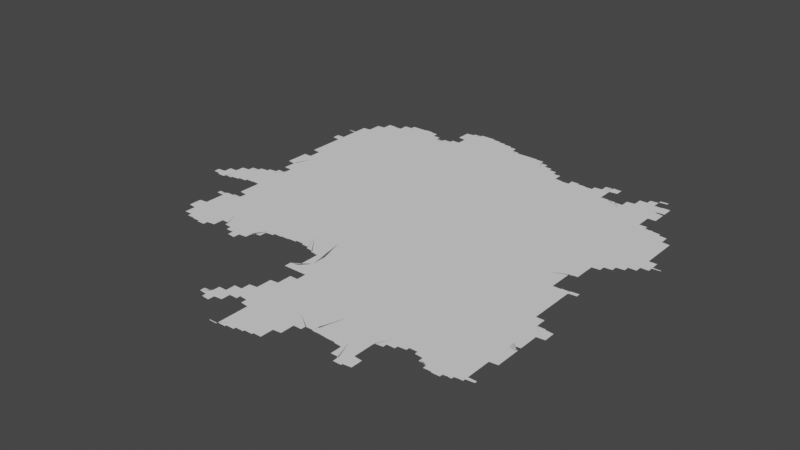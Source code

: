 # Source: new.blend  (saved by Blender 3.3.6; exported with 4.5.12 LTS)
import bpy
from mathutils import Matrix  # noqa: F401  (used for matrix-valued properties, if any)

bpy.ops.wm.read_factory_settings(use_empty=True)
scene = bpy.context.scene
scene.name = 'Scene'

# ---- collections
col_collection = bpy.data.collections.new('Collection'); scene.collection.children.link(col_collection)

# ---- node groups
ng_auto_smooth = bpy.data.node_groups.new('Auto Smooth', 'GeometryNodeTree')
_s = ng_auto_smooth.interface.new_socket(name='Geometry', in_out='OUTPUT', socket_type='NodeSocketGeometry')
_s = ng_auto_smooth.interface.new_socket(name='Geometry', in_out='INPUT', socket_type='NodeSocketGeometry')
_s = ng_auto_smooth.interface.new_socket(name='Angle', in_out='INPUT', socket_type='NodeSocketFloat')
_s.subtype = 'ANGLE'
_s.min_value = 0.0
_s.max_value = 3.142
ng_auto_smooth.is_modifier = True
_N = ng_auto_smooth.nodes; _L = ng_auto_smooth.links
n0 = _N.new('NodeGroupOutput'); n0.name = 'Group Output'; n0.location = (480, -100)
n1 = _N.new('NodeGroupInput'); n1.name = 'Group Input'; n1.location = (-420, -300)
n2 = _N.new('NodeGroupInput'); n2.name = 'Group Input.001'; n2.location = (-60, -100)
n3 = _N.new('GeometryNodeSetShadeSmooth'); n3.name = 'Set Shade Smooth'; n3.location = (120, -100)
n3.domain = 'EDGE'
n4 = _N.new('GeometryNodeSetShadeSmooth'); n4.name = 'Set Shade Smooth.001'; n4.location = (300, -100)
n5 = _N.new('GeometryNodeInputMeshEdgeAngle'); n5.name = 'Edge Angle'; n5.location = (-420, -220)
n6 = _N.new('GeometryNodeInputEdgeSmooth'); n6.name = 'Is Edge Smooth'; n6.location = (-60, -160)
n7 = _N.new('GeometryNodeInputShadeSmooth'); n7.name = 'Is Face Smooth'; n7.location = (-240, -340)
n8 = _N.new('FunctionNodeBooleanMath'); n8.name = 'Boolean Math'; n8.location = (-60, -220)
n9 = _N.new('FunctionNodeCompare'); n9.name = 'Compare'; n9.location = (-240, -180)
n9.operation = 'LESS_EQUAL'
_L.new(n5.outputs[0], n9.inputs[0])
_L.new(n4.outputs[0], n0.inputs[0])
_L.new(n1.outputs[1], n9.inputs[1])
_L.new(n9.outputs[0], n8.inputs[0])
_L.new(n7.outputs[0], n8.inputs[1])
_L.new(n2.outputs[0], n3.inputs[0])
_L.new(n6.outputs[0], n3.inputs[1])
_L.new(n3.outputs[0], n4.inputs[0])
_L.new(n8.outputs[0], n3.inputs[2])
n0.is_active_output = True

# ---- world
world_world = bpy.data.worlds.new('World'); scene.world = world_world
world_world.use_nodes = True; world_world.node_tree.nodes.clear()
_N = world_world.node_tree.nodes; _L = world_world.node_tree.links
n0 = _N.new('ShaderNodeOutputWorld'); n0.name = 'World Output'; n0.location = (300, 300)
n1 = _N.new('ShaderNodeBackground'); n1.name = 'Background'; n1.location = (10, 300)
n1.inputs[0].default_value = (0.05088, 0.05088, 0.05088, 1.0)
_L.new(n1.outputs[0], n0.inputs[0])
n0.is_active_output = True
world_world.color = (0.05088, 0.05088, 0.05088)
world_world.use_sun_shadow = False
world_world.sun_shadow_jitter_overblur = 0.0

# ---- meshes
me_mesh = bpy.data.meshes.new('Mesh')
me_mesh.from_pydata([(108.8, 27.08, -5.627e-08), (108.8, 27.06, -5.527e-08), (108.8, 27.07, -8.8e-08), (108.8, 27.09, -8.5e-08), (108.8, 27.1, -4.217e-08), (108.8, 27.05, -8.309e-08), (108.8, 27.11, -8.718e-08), (108.8, 27.12, -5.327e-08), (108.9, 27.04, -7.399e-08), (108.8, 27.05, -9.926e-08), (108.9, 27.13, -8.928e-08), (108.9, 27.14, -5.327e-08), (108.9, 27.02, -6.354e-08), (108.9, 27.03, -9.5e-08), (108.9, 27.09, -9.988e-08), (108.9, 27.15, -9.067e-08), (108.9, 27.16, -6.126e-08), (108.9, 27.0, -3.329e-08), (108.9, 27.0, -7.441e-08), (108.9, 27.0, -5.993e-08), (108.9, 27.0, -8.979e-08), (108.9, 27.01, -5.327e-08), (108.9, 27.02, -9.427e-08), (108.9, 27.17, -9.185e-08), (108.9, 27.18, -6.023e-08), (108.9, 27.01, -9.294e-08), (108.9, 27.19, -9.525e-08), (108.9, 27.01, -8.768e-08), (108.9, 27.02, -7.724e-08), (109.0, 27.02, -5.327e-08), (109.0, 27.03, -9.802e-08), (109.0, 27.03, -9.039e-08), (109.0, 27.03, -8.45e-08), (109.0, 27.04, -7.29e-08), (109.1, 27.15, -9.988e-08), (109.0, 27.04, -6.624e-08), (109.0, 27.05, -9.439e-08), (109.1, 27.05, -8.92e-08), (109.1, 27.06, -8.334e-08), (109.1, 27.06, -6.207e-08), (109.1, 27.07, -9.519e-08), (108.9, 27.2, -6.703e-08), (108.9, 27.21, -8.983e-08), (108.9, 27.23, -7.132e-08), (109.0, 27.23, -9.587e-08), (109.0, 27.24, -7.135e-08), (109.0, 27.25, -9.379e-08), (109.0, 27.27, -7.468e-08), (109.0, 27.29, -7.469e-08), (109.0, 27.27, -9.817e-08), (109.0, 27.29, -9.68e-08), (109.0, 27.31, -7.732e-08), (109.0, 27.31, -9.926e-08), (109.0, 27.33, -7.948e-08), (109.0, 27.34, -3.329e-08), (109.1, 27.35, -8.161e-08), (109.1, 27.31, -9.988e-08), (109.1, 27.37, -8.469e-08), (109.1, 27.38, -4.217e-08), (109.1, 27.39, -8.602e-08), (109.1, 27.4, -5.527e-08), (109.1, 27.41, -8.566e-08), (109.3, 26.22, -5.868e-08), (109.3, 26.23, -8.566e-08), (109.4, 26.19, -7.399e-08), (109.4, 26.21, -9.425e-08), (109.4, 26.16, -5.868e-08), (109.4, 26.17, -9.277e-08), (109.4, 26.19, -9.958e-08), (109.4, 26.13, -7.399e-08), (109.4, 26.15, -9.41e-08), (109.4, 26.1, -5.28e-08), (109.4, 26.11, -8.163e-08), (109.4, 26.13, -9.738e-08), (109.4, 26.07, -7.311e-08), (109.4, 26.09, -9.306e-08), (109.3, 26.3, -4.162e-08), (109.3, 26.28, -6.193e-08), (109.3, 26.29, -8.643e-08), (109.3, 26.31, -8.768e-08), (109.3, 26.32, -5.868e-08), (109.3, 26.25, -9.237e-08), (109.3, 26.27, -9.469e-08), (109.3, 26.33, -9.306e-08), (109.3, 26.35, -7.132e-08), (109.3, 26.25, -9.926e-08), (109.3, 26.35, -9.681e-08), (109.3, 26.37, -7.814e-08), (109.5, 26.24, -9.988e-08), (109.3, 26.38, -2.753e-08), (109.4, 26.39, -8.587e-08), (109.4, 26.4, -5.327e-08), (109.4, 26.41, -9.196e-08), (109.4, 26.43, -6.796e-08), (109.4, 26.43, -9.252e-08), (109.4, 26.45, -7.55e-08), (109.4, 26.47, -8.382e-08), (109.4, 26.48, -5.527e-08), (109.4, 26.54, -7.657e-08), (109.4, 26.55, -9.845e-08), (109.4, 26.45, -9.869e-08), (109.4, 26.49, -9.387e-08), (109.4, 26.53, -8.973e-08), (109.3, 26.68, -5.28e-08), (109.3, 26.69, -7.782e-08), (109.3, 26.65, -7.025e-08), (109.3, 26.67, -8.989e-08), (109.3, 26.69, -9.926e-08), (109.3, 26.7, -5.69e-08), (109.4, 26.62, -4.162e-08), (109.4, 26.63, -7.635e-08), (109.4, 26.65, -9.466e-08), (109.4, 26.7, -8.55e-08), (109.4, 26.6, -6.023e-08), (109.4, 26.61, -8.9e-08), (109.4, 26.71, -9.659e-08), (109.4, 26.57, -7.299e-08), (109.4, 26.59, -9.442e-08), (109.4, 26.71, -8.983e-08), (109.4, 26.57, -9.926e-08), (109.4, 26.71, -9.456e-08), (109.4, 26.72, -6.231e-08), (109.4, 26.72, -6.48e-08), (109.1, 27.07, -9.134e-08), (109.1, 27.07, -8.768e-08), (109.2, 27.08, -7.937e-08), (109.2, 27.09, -9.67e-08), (109.2, 27.08, -5.327e-08), (109.2, 27.09, -9.039e-08), (109.2, 27.09, -8.45e-08), (109.2, 27.1, -7.14e-08), (109.3, 27.1, -4.439e-08), (109.3, 27.11, -9.43e-08), (109.3, 27.11, -8.92e-08), (109.3, 27.13, -9.933e-08), (109.3, 27.12, -8.279e-08), (109.3, 27.12, -5.916e-08), (109.3, 27.13, -9.119e-08), (109.4, 27.13, -8.768e-08), (109.4, 27.14, -7.852e-08), (109.4, 27.14, -7.216e-08), (109.4, 27.15, -9.692e-08), (109.4, 27.15, -8.912e-08), (109.1, 27.41, -9.106e-08), (109.1, 27.42, -6.409e-08), (109.2, 27.43, -8.566e-08), (109.2, 27.43, -9.845e-08), (109.2, 27.44, -6.249e-08), (109.2, 27.45, -8.684e-08), (109.2, 27.45, -1.021e-07), (109.2, 27.46, -6.638e-08), (109.2, 27.47, -8.684e-08), (109.2, 27.47, -9.848e-08), (109.3, 27.48, -6.638e-08), (109.3, 27.49, -8.684e-08), (109.4, 27.47, -9.988e-08), (109.3, 27.49, -9.926e-08), (109.3, 27.5, -7.058e-08), (109.3, 27.51, -8.785e-08), (109.3, 27.51, -9.398e-08), (109.3, 27.52, -7.058e-08), (109.4, 27.53, -8.785e-08), (109.4, 27.82, -7.049e-08), (109.4, 27.83, -8.147e-08), (109.4, 27.53, -9.926e-08), (109.4, 27.54, -6.928e-08), (109.4, 27.79, -7.025e-08), (109.4, 27.81, -9.079e-08), (109.4, 27.55, -7.911e-08), (109.4, 27.56, -3.329e-08), (109.4, 27.76, -5.868e-08), (109.4, 27.77, -8.29e-08), (109.4, 27.79, -9.876e-08), (109.4, 27.89, -9.364e-08), (109.4, 27.56, -7.38e-08), (109.4, 27.73, -7.713e-08), (109.4, 27.75, -9.21e-08), (109.4, 27.57, -9.049e-08), (109.4, 27.69, -6.95e-08), (109.4, 27.71, -8.848e-08), (109.3, 27.92, -4.412e-08), (109.3, 27.93, -7.838e-08), (109.3, 27.95, -9.31e-08), (109.3, 27.97, -6.784e-08), (109.3, 27.98, -4.162e-08), (109.3, 27.89, -7.195e-08), (109.3, 27.91, -9.21e-08), (109.3, 27.99, -9.444e-08), (109.3, 28.01, -9.764e-08), (109.3, 28.03, -8.176e-08), (109.3, 28.05, -7.14e-08), (109.3, 28.06, -4.439e-08), (109.3, 27.86, -6.193e-08), (109.3, 27.87, -8.413e-08), (109.3, 27.89, -9.833e-08), (109.3, 28.07, -9.439e-08), (109.3, 28.09, -9.002e-08), (109.3, 28.13, -7.425e-08), (109.3, 28.15, -4.661e-08), (109.4, 27.85, -9.54e-08), (109.5, 28.09, -9.988e-08), (109.3, 28.11, -9.792e-08), (109.4, 28.15, -9.722e-08), (109.3, 28.45, -6.249e-08), (109.3, 28.47, -8.335e-08), (109.3, 28.42, -4.412e-08), (109.3, 28.43, -9.33e-08), (109.3, 28.45, -9.747e-08), (109.3, 28.39, -7.068e-08), (109.3, 28.41, -9.182e-08), (109.3, 28.36, -5.868e-08), (109.3, 28.37, -8.303e-08), (109.3, 28.39, -9.79e-08), (109.5, 28.58, -9.988e-08), (109.3, 28.33, -7.787e-08), (109.3, 28.35, -9.848e-08), (109.4, 28.17, -9.257e-08), (109.4, 28.19, -8.639e-08), (109.4, 28.21, -7.658e-08), (109.4, 28.29, -6.95e-08), (109.4, 28.31, -8.848e-08), (109.4, 28.23, -7.16e-08), (109.4, 28.23, -9.713e-08), (109.4, 28.24, -9.337e-08), (109.4, 28.27, -9.519e-08), (109.4, 28.29, -9.601e-08), (109.4, 28.33, -9.988e-08), (109.2, 28.8, -5.375e-08), (109.3, 28.49, -8.2e-08), (109.3, 28.5, -4.412e-08), (109.3, 28.74, -6.957e-08), (109.3, 28.75, -7.513e-08), (109.3, 28.77, -8.847e-08), (109.3, 28.79, -9.999e-08), (109.3, 28.51, -9.252e-08), (109.3, 28.53, -7.195e-08), (109.3, 28.69, -6.459e-08), (109.3, 28.71, -8.467e-08), (109.3, 28.73, -9.246e-08), (109.3, 28.53, -9.926e-08), (109.3, 28.55, -8.737e-08), (109.3, 28.57, -6.249e-08), (109.3, 28.64, -5.951e-08), (109.3, 28.65, -8.228e-08), (109.3, 28.67, -8.972e-08), (109.3, 28.69, -9.926e-08), (109.3, 28.57, -9.67e-08), (109.3, 28.59, -9.177e-08), (109.3, 28.61, -8.802e-08), (109.3, 28.63, -9.603e-08), (109.2, 28.85, -4.412e-08), (109.2, 28.85, -5.438e-08), (109.2, 28.81, -8.152e-08), (109.2, 28.83, -9.719e-08), (109.2, 28.85, -9.569e-08), (109.2, 28.85, -9.726e-08), (109.2, 28.87, -8.737e-08), (109.2, 28.89, -6.638e-08), (109.2, 29.12, -6.825e-08), (109.3, 28.89, -9.848e-08), (109.3, 28.91, -8.472e-08), (109.3, 29.1, -6.606e-08), (109.3, 29.11, -8.826e-08), (109.3, 28.93, -8.634e-08), (109.3, 28.93, -9.518e-08), (109.3, 28.95, -8.424e-08), (109.3, 28.96, -5.771e-08), (109.3, 29.09, -7.855e-08), (109.3, 28.97, -9.5e-08), (109.3, 28.99, -8.25e-08), (109.3, 29.0, -5.527e-08), (109.3, 29.08, -6.193e-08), (109.3, 29.09, -9.616e-08), (109.3, 29.01, -9.87e-08), (109.3, 29.03, -7.209e-08), (109.3, 29.04, -4.162e-08), (109.3, 29.07, -9.011e-08), (109.3, 29.05, -9.983e-08), (109.3, 29.07, -1.044e-07), (109.2, 29.13, -6.638e-08), (109.3, 29.13, -9.76e-08), (109.3, 29.16, -5.868e-08), (109.3, 29.15, -9.268e-08), (109.3, 29.17, -9.419e-08), (109.3, 29.19, -8.092e-08), (109.3, 29.2, -4.217e-08), (109.3, 29.21, -9.095e-08), (109.3, 29.23, -7.195e-08), (109.3, 29.23, -9.874e-08), (109.3, 29.25, -8.396e-08), (109.3, 29.27, -6.516e-08), (109.6, 29.28, -9.988e-08), (109.3, 29.27, -9.681e-08), (109.3, 29.29, -8.282e-08), (109.3, 29.3, -5.438e-08), (109.4, 29.31, -9.341e-08), (109.4, 29.33, -7.271e-08), (109.4, 29.34, -4.162e-08), (109.4, 29.35, -9.062e-08), (109.4, 29.37, -6.928e-08), (109.4, 29.37, -9.917e-08), (109.4, 29.39, -8.566e-08), (109.4, 29.4, -6.538e-08), (109.4, 29.41, -9.478e-08), (109.4, 29.43, -8.192e-08), (109.4, 29.45, -9.209e-08), (109.4, 29.44, -5.527e-08), (109.4, 29.47, -7.551e-08), (109.5, 26.04, -5.28e-08), (109.5, 26.05, -8.392e-08), (109.5, 26.07, -9.926e-08), (109.5, 26.03, -8.721e-08), (109.5, 26.03, -9.391e-08), (109.5, 26.03, -9.104e-08), (109.5, 26.02, -4.578e-08), (109.5, 26.03, -9.833e-08), (109.6, 26.02, -7.814e-08), (109.6, 26.02, -8.299e-08), (109.7, 26.2, -9.988e-08), (109.6, 26.01, -8.756e-08), (109.6, 26.01, -9.681e-08), (109.6, 26.01, -9.215e-08), (109.7, 26.0, -6.997e-08), (109.7, 26.01, -9.692e-08), (109.7, 26.0, -6.784e-08), (109.7, 26.0, -8.813e-08), (109.7, 25.99, -9.591e-08), (109.7, 25.99, -8.963e-08), (109.8, 25.99, -9.228e-08), (109.4, 26.51, -8.677e-08), (109.5, 26.61, -9.988e-08), (109.5, 26.72, -8.157e-08), (109.5, 26.73, -8.738e-08), (109.5, 26.73, -9.039e-08), (109.5, 26.73, -9.614e-08), (109.5, 26.74, -4.578e-08), (109.5, 26.74, -6.972e-08), (109.5, 26.84, -5.375e-08), (109.5, 26.85, -8.016e-08), (109.5, 26.87, -8.777e-08), (109.6, 26.74, -8.334e-08), (109.6, 26.77, -5.327e-08), (109.6, 26.79, -7.954e-08), (109.6, 26.81, -8.942e-08), (109.6, 26.83, -9.603e-08), (109.7, 26.9, -9.988e-08), (109.6, 26.75, -9.949e-08), (109.6, 26.77, -9.93e-08), (109.5, 27.09, -5.548e-08), (109.5, 27.11, -8.596e-08), (109.5, 27.13, -9.935e-08), (109.5, 27.02, -4.162e-08), (109.5, 27.03, -7.142e-08), (109.5, 27.05, -8.748e-08), (109.5, 27.07, -9.318e-08), (109.5, 26.96, -4.439e-08), (109.5, 26.97, -8.148e-08), (109.5, 26.99, -8.796e-08), (109.5, 27.01, -9.856e-08), (109.7, 27.25, -9.988e-08), (109.5, 26.9, -7.19e-08), (109.5, 26.91, -9.494e-08), (109.5, 26.93, -8.723e-08), (109.5, 26.95, -9.43e-08), (109.5, 26.89, -9.517e-08), (109.9, 27.08, -9.988e-08), (109.7, 27.64, -9.988e-08), (109.4, 27.58, -6.022e-08), (109.5, 27.58, -7.38e-08), (109.5, 27.66, -5.438e-08), (109.5, 27.67, -8.324e-08), (109.5, 27.69, -9.681e-08), (109.5, 27.75, -9.988e-08), (109.5, 27.59, -8.971e-08), (109.5, 27.6, -3.329e-08), (109.5, 27.62, -6.71e-08), (109.5, 27.63, -7.581e-08), (109.5, 27.65, -9.74e-08), (109.5, 27.81, -9.988e-08), (109.5, 27.62, -7.824e-08), (109.5, 27.6, -9.497e-08), (109.7, 27.87, -7.491e-08), (109.7, 27.89, -9.364e-08), (109.7, 28.25, -9.988e-08), (109.9, 28.9, -9.988e-08), (109.5, 29.44, -9.988e-08), (109.6, 29.5, -9.988e-08), (109.5, 29.49, -8.606e-08), (109.5, 29.51, -7.01e-08), (109.5, 29.51, -9.848e-08), (109.5, 29.54, -5.771e-08), (109.5, 29.53, -9.259e-08), (109.5, 29.55, -9.508e-08), (109.5, 29.57, -8.2e-08), (109.5, 29.58, -4.412e-08), (109.5, 29.59, -9.21e-08), (109.5, 29.61, -7.418e-08), (109.5, 29.61, -9.364e-08), (109.5, 29.61, -9.202e-08), (109.6, 29.61, -9.691e-08), (109.6, 29.61, -9.144e-08), (109.6, 29.61, -8.876e-08), (109.6, 29.61, -9.153e-08), (109.6, 29.6, -8.74e-08), (109.7, 29.6, -8.765e-08), (109.7, 29.6, -7.42e-08), (109.9, 29.58, -9.988e-08), (109.7, 29.61, -9.848e-08), (109.7, 29.63, -8.856e-08), (109.7, 29.65, -7.212e-08), (109.7, 29.66, -4.162e-08), (109.7, 29.67, -9.29e-08), (109.7, 29.69, -8.45e-08), (109.7, 29.71, -5.693e-08), (109.8, 29.71, -9.69e-08), (109.8, 29.73, -8.802e-08), (109.8, 29.75, -7.401e-08), (109.8, 29.76, -4.162e-08), (109.8, 25.98, -4.717e-08), (109.8, 25.99, -9.834e-08), (109.8, 25.98, -8e-08), (109.8, 25.98, -7.607e-08), (109.8, 26.01, -1.009e-07), (109.8, 26.05, -9.656e-08), (109.8, 25.98, -3.329e-08), (109.8, 25.99, -7.485e-08), (109.8, 26.02, -4.412e-08), (109.8, 26.03, -8.092e-08), (109.9, 26.09, -9.701e-08), (109.9, 26.38, -9.988e-08), (109.9, 26.06, -6.193e-08), (109.9, 26.07, -8.536e-08), (109.9, 26.09, -7.025e-08), (109.9, 26.11, -9.062e-08), (109.9, 26.15, -9.443e-08), (109.9, 26.12, -4.162e-08), (109.9, 26.13, -7.787e-08), (109.9, 26.16, -5.28e-08), (109.9, 26.17, -8.462e-08), (109.9, 26.19, -9.681e-08), (109.9, 26.19, -4.217e-08), (109.9, 26.19, -8.99e-08), (109.9, 26.2, -9.988e-08), (109.9, 26.19, -7.195e-08), (109.9, 26.19, -9.002e-08), (110.0, 26.19, -7.581e-08), (110.0, 26.18, -7.399e-08), (110.0, 26.19, -9.868e-08), (110.0, 26.16, -5.868e-08), (110.0, 26.17, -9.552e-08), (110.0, 26.15, -8.566e-08), (110.0, 26.14, -7.399e-08), (110.0, 26.15, -9.81e-08), (110.1, 26.12, -5.868e-08), (110.1, 26.13, -9.41e-08), (110.1, 26.11, -8.964e-08), (110.1, 26.44, -9.988e-08), (110.1, 26.82, -9.988e-08), (110.1, 27.29, -9.988e-08), (109.8, 27.95, -9.988e-08), (110.0, 27.71, -9.988e-08), (110.0, 28.14, -9.988e-08), (110.0, 28.44, -9.988e-08), (110.1, 28.75, -9.988e-08), (110.1, 29.05, -9.988e-08), (110.1, 29.34, -9.988e-08), (109.8, 29.76, -8.834e-08), (110.0, 29.7, -9.988e-08), (109.9, 29.77, -9.509e-08), (110.0, 29.77, -9.717e-08), (110.0, 29.77, -9.899e-08), (109.8, 29.76, -8.088e-08), (109.8, 29.76, -8.74e-08), (109.8, 29.77, -8.685e-08), (109.8, 29.77, -8.99e-08), (109.9, 29.77, -8.975e-08), (109.9, 29.77, -9.156e-08), (109.9, 29.77, -9.144e-08), (110.0, 29.77, -9.264e-08), (110.0, 29.78, -4.786e-08), (110.0, 29.78, -6.636e-08), (110.0, 29.78, -7.491e-08), (110.1, 29.78, -7.588e-08), (110.1, 29.78, -8.324e-08), (110.1, 26.1, -7.517e-08), (110.1, 26.11, -9.926e-08), (110.1, 26.08, -5.28e-08), (110.1, 26.09, -9.313e-08), (110.1, 26.07, -8.472e-08), (110.2, 26.12, -9.988e-08), (110.2, 26.06, -7.311e-08), (110.2, 26.07, -9.926e-08), (110.2, 26.04, -5.28e-08), (110.2, 26.05, -8.681e-08), (110.2, 26.03, -9.718e-08), (110.2, 26.02, -7.311e-08), (110.2, 26.03, -9.465e-08), (110.5, 26.33, -9.988e-08), (110.2, 26.0, -5.28e-08), (110.2, 26.01, -9.306e-08), (110.3, 25.99, -9.555e-08), (110.3, 25.98, -4.495e-08), (110.3, 25.99, -9.739e-08), (110.3, 25.99, -6.629e-08), (110.3, 26.0, -9.739e-08), (110.3, 26.0, -6.126e-08), (110.3, 26.01, -9.099e-08), (110.3, 26.02, -5.327e-08), (110.3, 26.03, -8.368e-08), (110.3, 26.04, -5.527e-08), (110.3, 26.05, -8.602e-08), (110.3, 26.06, -6.595e-08), (110.3, 26.07, -8.403e-08), (110.4, 26.09, -8.094e-08), (110.4, 26.11, -9.814e-08), (110.4, 26.11, -7.732e-08), (110.4, 26.13, -9.377e-08), (110.4, 26.54, -9.988e-08), (110.4, 26.86, -9.988e-08), (110.4, 27.22, -9.988e-08), (110.3, 27.65, -9.988e-08), (110.2, 27.85, -7.491e-08), (110.3, 27.86, -4.994e-08), (110.4, 27.84, -9.988e-08), (110.2, 27.92, -9.988e-08), (110.3, 28.08, -9.988e-08), (110.3, 27.86, 0.0), (110.4, 28.49, -9.988e-08), (110.4, 28.92, -9.988e-08), (110.4, 29.3, -9.988e-08), (110.2, 29.75, -9.306e-08), (110.2, 29.73, -9.848e-08), (110.2, 29.74, -7.412e-08), (110.3, 29.57, -9.988e-08), (110.2, 29.73, -8.12e-08), (110.2, 29.69, -9.593e-08), (110.2, 29.71, -9.196e-08), (110.2, 29.72, -5.527e-08), (110.2, 29.7, -6.869e-08), (110.3, 29.69, -7.777e-08), (110.3, 29.67, -8.978e-08), (110.3, 29.68, -4.217e-08), (110.3, 29.65, -9.395e-08), (110.3, 29.66, -6.95e-08), (110.3, 29.63, -9.468e-08), (110.3, 29.65, -7.877e-08), (110.4, 29.63, -9.419e-08), (110.4, 29.65, -9.884e-08), (110.4, 29.64, -7.269e-08), (110.4, 29.65, -8.25e-08), (110.1, 29.78, -8.916e-08), (110.1, 29.78, -8.894e-08), (110.1, 29.77, -9.926e-08), (110.1, 29.78, -7.547e-08), (110.1, 29.77, -8.505e-08), (110.2, 29.76, -5.28e-08), (110.4, 26.13, -7.382e-08), (110.4, 26.15, -9.76e-08), (110.4, 26.17, -9.489e-08), (110.4, 26.15, -7.391e-08), (110.4, 26.17, -7.135e-08), (110.4, 26.19, -9.492e-08), (110.5, 26.2, -6.703e-08), (110.5, 26.21, -9.317e-08), (110.5, 26.23, -9.144e-08), (110.5, 26.22, -6.126e-08), (110.5, 26.24, -5.868e-08), (110.5, 26.25, -8.928e-08), (110.5, 26.26, -5.327e-08), (110.5, 26.27, -8.768e-08), (110.5, 26.29, -9.044e-08), (110.5, 26.28, -4.217e-08), (110.6, 26.31, -8.649e-08), (110.6, 26.32, -8.299e-08), (110.6, 26.32, -7.825e-08), (110.6, 26.32, -5.427e-08), (110.6, 26.33, -9.516e-08), (110.7, 26.33, -9.089e-08), (110.7, 26.45, -9.988e-08), (110.7, 26.33, -9.018e-08), (110.7, 26.33, -8.819e-08), (110.7, 26.91, -9.988e-08), (110.7, 26.66, -9.988e-08), (110.7, 27.57, -9.988e-08), (110.9, 27.25, -9.988e-08), (110.8, 27.78, -9.988e-08), (110.6, 27.91, -9.988e-08), (110.7, 28.21, -9.988e-08), (110.7, 28.81, -9.988e-08), (110.7, 29.29, -9.988e-08), (110.4, 29.66, -4.412e-08), (110.4, 29.67, -9.336e-08), (110.5, 29.67, -8.404e-08), (110.5, 29.68, -4.412e-08), (110.6, 29.63, -9.988e-08), (110.5, 29.69, -8.032e-08), (110.5, 29.69, -9.258e-08), (110.5, 29.7, -6.536e-08), (110.5, 29.7, -7.753e-08), (110.5, 29.71, -8.8e-08), (110.6, 29.72, -7.753e-08), (110.6, 29.73, -9.11e-08), (110.6, 29.74, -4.162e-08), (110.6, 29.74, -7.485e-08), (110.6, 29.75, -8.971e-08), (110.6, 29.77, -9.954e-08), (110.6, 29.76, -2.814e-08), (110.5, 29.89, -7.733e-08), (110.5, 29.91, -9.104e-08), (110.5, 29.93, -9.018e-08), (110.5, 29.95, -8.819e-08), (110.5, 29.97, -8.775e-08), (110.5, 29.99, -8.005e-08), (110.5, 30.01, -9.109e-08), (110.5, 30.03, -4.717e-08), (110.5, 29.88, -7.275e-08), (110.5, 29.89, -9.681e-08), (110.6, 29.97, -9.988e-08), (110.5, 30.03, -9.136e-08), (110.5, 29.86, -6.354e-08), (110.5, 29.87, -9.351e-08), (110.5, 30.04, -6.972e-08), (110.6, 29.84, -5.327e-08), (110.6, 29.85, -8.539e-08), (110.6, 30.05, -8.529e-08), (110.6, 29.82, -3.329e-08), (110.6, 29.83, -8.587e-08), (110.6, 30.05, -9.246e-08), (110.6, 30.06, -4.162e-08), (110.6, 29.81, -7.948e-08), (110.7, 29.85, -9.988e-08), (110.6, 30.06, -7.142e-08), (110.6, 29.79, -7.491e-08), (110.6, 29.81, -9.733e-08), (110.6, 30.07, -8.738e-08), (110.6, 29.79, -9.264e-08), (110.6, 30.07, -9.246e-08), (110.8, 30.01, -9.988e-08), (110.6, 30.08, -4.162e-08), (110.7, 30.08, -7.142e-08), (110.7, 30.09, -8.664e-08), (110.7, 30.09, -9.43e-08), (110.7, 30.1, -4.439e-08), (110.7, 30.1, -7.513e-08), (111.0, 24.96, -6.538e-08), (111.0, 24.95, -8.536e-08), (111.0, 24.94, -6.928e-08), (111.0, 24.95, -1.006e-07), (111.0, 24.92, -4.162e-08), (111.0, 24.93, -9.113e-08), (110.9, 25.0, -3.329e-08), (110.9, 25.0, -4.994e-08), (110.9, 25.0, -5.993e-08), (110.9, 25.0, -5.993e-08), (110.9, 25.0, -9.988e-08), (110.9, 24.99, -4.162e-08), (110.9, 25.0, -8.761e-08), (110.9, 25.01, -7.584e-08), (110.9, 24.98, -4.412e-08), (110.9, 24.99, -9.448e-08), (110.9, 25.01, -9.848e-08), (110.9, 25.03, -7.047e-08), (110.9, 25.04, -3.329e-08), (111.0, 24.97, -8.144e-08), (111.0, 25.05, -8.368e-08), (111.0, 25.06, -4.217e-08), (111.0, 24.97, -9.541e-08), (111.0, 25.07, -9.214e-08), (111.0, 25.08, -5.327e-08), (111.0, 25.09, -9.099e-08), (111.0, 25.1, -6.354e-08), (111.1, 25.07, -9.988e-08), (111.0, 25.13, -7.132e-08), (111.0, 25.11, -9.746e-08), (111.0, 25.13, -9.587e-08), (111.0, 25.15, -7.584e-08), (110.7, 26.34, -8.468e-08), (110.7, 26.34, -7.915e-08), (110.8, 26.34, -6.48e-08), (110.8, 26.34, -4.661e-08), (110.8, 26.35, -9.692e-08), (110.8, 26.35, -9.228e-08), (111.0, 26.55, -9.988e-08), (110.8, 26.35, -9.111e-08), (110.9, 26.35, -9.212e-08), (110.9, 26.35, -8.647e-08), (110.9, 26.36, -8.234e-08), (110.9, 26.36, -7.305e-08), (110.9, 26.37, -9.933e-08), (110.9, 26.36, -4.735e-08), (110.9, 26.37, -9.492e-08), (111.0, 26.37, -9.159e-08), (111.0, 26.37, -9.089e-08), (111.0, 26.36, -6.459e-08), (111.0, 26.37, -9.829e-08), (111.0, 26.35, -9.046e-08), (111.1, 26.94, -9.988e-08), (111.0, 27.55, -9.988e-08), (110.9, 27.9, -9.364e-08), (111.1, 27.84, -9.988e-08), (111.0, 27.86, -7.491e-08), (111.0, 27.86, -7.491e-08), (111.1, 28.03, -9.988e-08), (111.0, 28.48, -9.988e-08), (111.1, 28.89, -9.988e-08), (111.0, 29.16, -9.988e-08), (111.2, 29.38, -9.988e-08), (110.9, 29.51, -9.988e-08), (111.4, 29.56, -9.988e-08), (111.0, 29.85, -9.988e-08), (110.9, 30.09, -9.743e-08), (111.0, 30.07, -9.922e-08), (111.0, 30.08, -9.476e-08), (111.0, 30.08, -7.53e-08), (110.7, 30.11, -8.694e-08), (110.8, 30.11, -9.43e-08), (110.8, 30.12, -4.439e-08), (110.8, 30.12, -7.513e-08), (110.8, 30.12, -8.548e-08), (110.8, 30.12, -7.39e-08), (110.8, 30.11, -9.614e-08), (110.8, 30.12, -4.578e-08), (110.8, 30.11, -9.306e-08), (110.9, 30.11, -8.796e-08), (110.9, 30.1, -8.416e-08), (110.9, 30.1, -7.067e-08), (110.9, 30.1, -6.972e-08), (110.9, 30.09, -9.056e-08), (111.0, 30.09, -8.928e-08), (111.0, 30.08, -4.661e-08), (111.1, 24.91, -8.459e-08), (111.1, 24.9, -5.28e-08), (111.1, 24.91, -9.419e-08), (111.1, 24.91, -8.094e-08), (111.1, 24.93, -9.926e-08), (111.1, 24.93, -7.766e-08), (111.1, 24.95, -9.319e-08), (111.1, 24.95, -7.491e-08), (111.1, 25.15, -9.488e-08), (111.1, 25.17, -7.838e-08), (111.1, 25.19, -8.901e-08), (111.1, 25.2, -4.217e-08), (111.1, 25.21, -8.791e-08), (111.1, 25.22, -5.327e-08), (111.1, 25.23, -9.099e-08), (111.1, 25.24, -6.354e-08), (111.1, 24.97, -9.895e-08), (111.1, 24.99, -9.102e-08), (111.2, 25.22, -9.988e-08), (111.1, 25.25, -9.399e-08), (111.1, 25.27, -7.132e-08), (111.1, 24.97, -7.132e-08), (111.2, 25.27, -9.587e-08), (111.2, 25.0, -6.633e-08), (111.2, 25.01, -9.185e-08), (111.2, 25.03, -8.862e-08), (111.2, 25.02, -5.868e-08), (111.2, 25.04, -4.412e-08), (111.2, 25.05, -8.5e-08), (111.2, 25.09, -1.006e-07), (111.2, 25.06, -3.329e-08), (111.2, 25.07, -8.094e-08), (111.2, 25.09, -7.766e-08), (111.2, 25.11, -9.76e-08), (111.3, 25.11, -7.491e-08), (111.3, 25.13, -9.587e-08), (111.3, 25.13, -7.132e-08), (111.3, 25.15, -9.399e-08), (111.3, 25.17, -9.824e-08), (111.3, 25.16, -6.633e-08), (111.3, 25.16, -7.295e-08), (111.3, 25.17, -1e-07), (111.4, 25.14, -7.854e-08), (111.4, 25.15, -9.317e-08), (111.2, 25.29, -7.584e-08), (111.2, 25.29, -9.848e-08), (111.2, 25.31, -7.838e-08), (111.2, 25.32, -5.813e-08), (111.2, 25.33, -8.368e-08), (111.2, 25.34, -6.643e-08), (111.2, 25.35, -8.791e-08), (111.2, 25.36, -5.327e-08), (111.2, 25.37, -9.099e-08), (111.2, 25.38, -6.354e-08), (111.3, 25.39, -9.489e-08), (111.3, 25.41, -8.051e-08), (111.3, 25.42, -5.771e-08), (111.3, 25.43, -9.383e-08), (111.3, 25.45, -9.43e-08), (111.3, 25.46, -5.438e-08), (111.3, 25.47, -9.419e-08), (111.3, 25.49, -8.147e-08), (111.3, 25.5, -6.775e-08), (111.3, 25.51, -9.317e-08), (111.3, 25.53, -7.855e-08), (111.3, 25.54, -4.162e-08), (111.3, 25.55, -9.633e-08), (111.3, 25.57, -7.753e-08), (111.3, 25.58, -4.162e-08), (111.4, 25.59, -9.062e-08), (111.2, 25.9, -6.659e-08), (111.2, 25.9, -4.528e-08), (111.2, 25.89, -8.848e-08), (111.2, 25.91, -9.525e-08), (111.2, 25.89, -9.378e-08), (111.3, 25.89, -8.99e-08), (111.2, 25.95, -9.927e-08), (111.3, 25.89, -8.952e-08), (111.3, 25.89, -9.156e-08), (111.4, 26.11, -9.988e-08), (111.3, 25.89, -9.156e-08), (111.4, 25.61, -7.38e-08), (111.4, 25.89, -9.494e-08), (111.2, 25.93, -8.983e-08), (111.2, 25.97, -4.937e-08), (111.3, 25.99, -9.164e-08), (111.3, 26.01, -8.823e-08), (111.3, 26.05, -5.845e-08), (111.3, 26.03, -8.468e-08), (111.3, 26.05, -9.77e-08), (111.3, 26.07, -9.232e-08), (111.3, 26.09, -8.49e-08), (111.3, 26.12, -4.439e-08), (111.3, 26.11, -8.546e-08), (111.3, 26.13, -9.504e-08), (111.3, 26.15, -9.681e-08), (111.3, 26.17, -8.334e-08), (111.3, 26.19, -5.916e-08), (111.3, 26.19, -9.805e-08), (111.3, 26.21, -9.317e-08), (111.3, 26.23, -9.141e-08), (111.4, 26.28, -9.988e-08), (111.1, 26.35, -9.089e-08), (111.1, 26.34, -6.459e-08), (111.1, 26.35, -9.973e-08), (111.1, 26.33, -8.873e-08), (111.1, 26.33, -9.387e-08), (111.1, 26.32, -6.459e-08), (111.1, 26.33, -9.926e-08), (111.2, 26.31, -8.407e-08), (111.2, 26.31, -9.467e-08), (111.2, 26.3, -6.459e-08), (111.2, 26.31, -9.926e-08), (111.2, 26.29, -9.683e-08), (111.2, 26.29, -9.386e-08), (111.3, 26.28, -8.126e-08), (111.2, 26.29, -9.956e-08), (111.3, 26.61, -9.988e-08), (111.3, 26.27, -8.407e-08), (111.3, 26.27, -9.627e-08), (111.3, 26.25, -9.793e-08), (111.3, 26.27, -9.926e-08), (111.3, 27.19, -9.988e-08), (111.3, 27.65, -9.988e-08), (111.2, 27.86, -8.74e-08), (111.5, 27.97, -9.988e-08), (111.4, 28.6, -9.988e-08), (111.4, 28.29, -9.988e-08), (111.4, 28.89, -9.988e-08), (111.4, 29.14, -9.988e-08), (111.0, 30.07, -9.089e-08), (111.1, 30.07, -9.147e-08), (111.1, 30.06, -8.334e-08), (111.1, 30.05, -9.653e-08), (111.1, 30.06, -7.29e-08), (111.1, 30.05, -9.703e-08), (111.1, 30.06, -4.661e-08), (111.2, 30.05, -9.148e-08), (111.2, 30.04, -8.334e-08), (111.3, 29.97, -1.012e-07), (111.2, 30.04, -7.529e-08), (111.2, 30.03, -9.692e-08), (111.2, 30.04, -4.661e-08), (111.3, 30.01, -8.994e-08), (111.2, 30.03, -8.141e-08), (111.3, 29.99, -9.439e-08), (111.3, 30.02, -4.217e-08), (111.4, 29.87, -9.988e-08), (111.3, 30.0, -6.023e-08), (111.3, 29.97, -9.018e-08), (111.3, 29.98, -7.299e-08), (111.3, 29.95, -8.653e-08), (111.3, 29.96, -4.217e-08), (111.4, 24.66, -4.578e-08), (111.4, 24.67, -4.661e-08), (111.4, 24.66, -8.416e-08), (111.5, 24.67, -9.692e-08), (111.5, 24.69, -9.878e-08), (111.5, 24.71, -9.264e-08), (111.5, 24.73, -9.275e-08), (111.5, 24.75, -9.275e-08), (111.5, 24.77, -9.39e-08), (111.5, 24.79, -9.156e-08), (111.5, 24.81, -8.928e-08), (111.5, 24.83, -8.99e-08), (111.5, 24.87, -9.124e-08), (111.5, 24.89, -8.563e-08), (111.5, 24.91, -8.324e-08), (111.5, 24.93, -8.324e-08), (111.5, 24.95, -8.307e-08), (111.5, 24.66, -6.57e-08), (111.5, 24.67, -9.988e-08), (111.5, 24.85, -9.746e-08), (111.5, 24.96, -9.988e-08), (111.5, 24.66, -4.162e-08), (111.5, 24.67, -9.36e-08), (111.5, 24.67, -8.983e-08), (111.5, 24.67, -8.721e-08), (111.6, 24.77, -9.988e-08), (111.5, 24.68, -7.658e-08), (111.6, 24.68, -5.327e-08), (111.6, 24.69, -9.77e-08), (111.6, 24.69, -9.333e-08), (111.6, 24.69, -8.823e-08), (111.7, 24.83, -9.988e-08), (111.6, 24.7, -8.416e-08), (111.6, 24.7, -6.57e-08), (111.7, 24.7, -7.442e-08), (111.7, 24.71, -9.621e-08), (111.4, 25.12, -3.329e-08), (111.4, 25.13, -8.67e-08), (111.4, 25.11, -8.436e-08), (111.4, 25.1, -6.973e-08), (111.4, 25.11, -9.681e-08), (111.4, 25.08, -5.327e-08), (111.4, 25.09, -9.425e-08), (111.5, 24.97, -7.491e-08), (111.5, 24.99, -7.16e-08), (111.5, 25.01, -4.994e-08), (111.5, 25.03, -4.717e-08), (111.5, 25.07, -8.925e-08), (111.5, 25.03, -9.77e-08), (111.5, 25.05, -9.364e-08), (111.5, 25.07, -9.926e-08), (111.5, 25.25, -9.988e-08), (111.4, 25.59, -9.988e-08), (111.5, 25.69, -9.988e-08), (111.8, 25.61, -9.988e-08), (111.4, 25.63, -8.869e-08), (111.4, 25.65, -7.058e-08), (111.4, 25.89, -9.174e-08), (111.4, 25.65, -9.926e-08), (111.4, 25.67, -8.785e-08), (111.4, 25.69, -6.835e-08), (111.4, 25.89, -9.275e-08), (111.4, 25.69, -9.767e-08), (111.4, 25.71, -8.455e-08), (111.4, 25.73, -6.748e-08), (111.4, 25.89, -9.275e-08), (111.4, 25.73, -9.681e-08), (111.4, 25.75, -8.566e-08), (111.4, 25.77, -6.409e-08), (111.4, 25.89, -9.481e-08), (111.5, 25.77, -9.518e-08), (111.5, 25.79, -8.04e-08), (111.5, 25.8, -5.771e-08), (111.4, 25.89, -9.364e-08), (111.5, 25.81, -9.438e-08), (111.5, 25.83, -8.238e-08), (111.5, 25.84, -5.438e-08), (111.5, 25.89, -9.575e-08), (111.5, 25.85, -9.809e-08), (111.5, 25.87, -9.081e-08), (111.5, 25.89, -9.458e-08), (111.7, 25.9, -9.988e-08), (111.5, 26.81, -9.988e-08), (111.8, 26.42, -9.988e-08), (111.7, 27.15, -9.988e-08), (111.6, 27.44, -9.988e-08), (111.6, 27.73, -9.988e-08), (111.6, 27.86, -8.74e-08), (111.8, 28.03, -9.988e-08), (111.7, 27.92, -8.74e-08), (111.7, 28.63, -9.988e-08), (111.9, 28.98, -9.988e-08), (111.7, 29.49, -9.988e-08), (111.7, 29.76, -9.988e-08), (111.4, 29.93, -9.508e-08), (111.4, 29.94, -6.354e-08), (111.4, 29.92, -7.57e-08), (111.4, 29.92, -4.994e-08), (111.4, 29.92, -4.994e-08), (111.4, 29.92, -4.994e-08), (111.5, 29.88, -9.988e-08), (111.5, 29.92, -4.994e-08), (111.5, 29.92, -4.994e-08), (111.5, 29.92, -4.994e-08), (111.5, 29.92, -4.994e-08), (111.5, 29.92, -4.994e-08), (111.6, 29.92, -4.994e-08), (111.6, 29.92, -4.994e-08), (111.6, 29.92, -4.994e-08), (111.6, 29.92, -4.994e-08), (111.6, 29.92, -4.994e-08), (111.7, 29.92, -4.994e-08), (111.7, 24.71, -9.244e-08), (111.7, 24.71, -8.721e-08), (111.7, 24.72, -7.658e-08), (111.7, 24.72, -5.327e-08), (111.7, 24.73, -9.77e-08), (111.8, 24.73, -9.104e-08), (111.8, 24.73, -8.823e-08), (111.8, 24.74, -8.416e-08), (111.8, 24.74, -6.57e-08), (111.8, 24.75, -9.481e-08), (111.8, 24.74, -4.162e-08), (111.9, 24.95, -9.988e-08), (111.9, 24.75, -8.983e-08), (111.9, 24.75, -8.721e-08), (111.9, 24.76, -7.658e-08), (111.9, 24.76, -5.327e-08), (111.9, 24.77, -9.77e-08), (112.0, 24.89, -9.805e-08), (111.9, 24.77, -9.09e-08), (112.0, 24.77, -8.001e-08), (112.0, 24.79, -9.597e-08), (112.0, 24.81, -8.852e-08), (112.0, 24.8, -6.538e-08), (112.0, 24.83, -9.848e-08), (112.0, 25.31, -9.988e-08), (112.1, 25.71, -9.988e-08), (111.9, 26.08, -9.988e-08), (112.2, 26.68, -9.988e-08), (111.8, 26.79, -9.988e-08), (112.0, 26.99, -9.988e-08), (112.0, 27.32, -9.988e-08), (111.7, 27.81, -8.74e-08), (112.0, 27.73, -9.988e-08), (111.7, 27.88, -4.994e-08), (112.2, 28.36, -9.988e-08), (112.1, 28.01, -9.988e-08), (111.8, 28.37, -9.988e-08), (112.0, 28.64, -9.988e-08), (111.9, 29.32, -9.988e-08), (111.9, 29.67, -9.988e-08), (112.0, 29.77, -9.71e-08), (111.7, 29.92, -4.994e-08), (111.7, 29.87, -9.988e-08), (111.7, 29.92, -4.994e-08), (111.7, 29.92, -4.994e-08), (111.7, 29.91, -9.529e-08), (111.7, 29.92, -4.717e-08), (111.8, 29.91, -8.462e-08), (111.8, 29.88, -8.225e-08), (111.8, 29.89, -9.41e-08), (111.8, 29.9, -5.28e-08), (111.8, 29.85, -9.754e-08), (111.8, 29.87, -8.959e-08), (111.8, 29.88, -4.162e-08), (111.8, 29.86, -7.01e-08), (111.9, 29.85, -8.265e-08), (111.9, 29.81, -9.53e-08), (111.9, 29.83, -9.343e-08), (111.9, 29.84, -5.771e-08), (111.9, 29.83, -8.092e-08), (111.9, 29.82, -4.217e-08), (111.9, 29.79, -9.926e-08), (111.9, 29.8, -7.068e-08), (112.0, 29.79, -8.505e-08), (112.0, 29.78, -6.538e-08), (112.0, 24.83, -7.167e-08), (112.0, 24.85, -7.525e-08), (112.0, 24.87, -7.67e-08), (112.0, 24.9, -4.412e-08), (112.0, 24.91, -8.144e-08), (112.0, 24.93, -9.597e-08), (112.1, 24.94, -6.193e-08), (112.1, 24.95, -8.472e-08), (112.1, 24.97, -9.268e-08), (112.1, 25.07, -9.934e-08), (112.1, 24.97, -6.835e-08), (112.1, 24.99, -8.826e-08), (112.1, 25.0, -3.329e-08), (112.1, 25.01, -7.581e-08), (112.1, 25.03, -9.21e-08), (112.1, 25.11, -9.871e-08), (112.1, 25.04, -4.412e-08), (112.1, 25.05, -8.147e-08), (112.1, 25.08, -7.482e-08), (112.1, 25.09, -8.533e-08), (112.2, 25.11, -9.06e-08), (112.2, 25.13, -8.785e-08), (112.2, 25.15, -9.926e-08), (112.2, 25.15, -7.311e-08), (112.2, 25.17, -9.196e-08), (112.2, 25.18, -8.563e-08), (112.2, 25.17, -9.719e-08), (112.3, 25.17, -9.938e-08), (112.3, 25.17, -9.424e-08), (112.3, 25.17, -9.437e-08), (112.3, 25.24, -9.988e-08), (112.3, 25.17, -9.228e-08), (112.4, 25.54, -9.988e-08), (112.5, 25.93, -9.988e-08), (112.1, 26.33, -9.988e-08), (112.2, 26.01, -9.988e-08), (112.6, 26.8, -9.988e-08), (112.3, 27.12, -9.988e-08), (112.2, 27.53, -9.988e-08), (112.3, 27.39, -9.364e-08), (112.4, 27.84, -9.988e-08), (112.3, 28.8, -9.988e-08), (112.3, 29.11, -9.988e-08), (112.2, 29.48, -9.988e-08), (112.0, 29.75, -9.21e-08), (112.1, 29.74, -3.608e-08), (112.0, 29.74, -7.581e-08), (112.1, 29.71, -9.794e-08), (112.1, 29.72, -8.333e-08), (112.1, 29.73, -8.781e-08), (112.1, 29.7, -8.553e-08), (112.1, 29.71, -8.324e-08), (112.2, 29.67, -9.416e-08), (112.1, 29.69, -9.206e-08), (112.1, 29.68, -7.713e-08), (112.2, 29.65, -9.741e-08), (112.2, 29.66, -7.01e-08), (112.2, 29.63, -9.107e-08), (112.2, 29.65, -8.437e-08), (112.2, 29.57, -9.455e-08), (112.2, 29.61, -9.77e-08), (112.2, 29.64, -5.868e-08), (112.3, 29.53, -9.117e-08), (112.3, 29.56, -7.586e-08), (112.2, 29.59, -8.529e-08), (112.2, 29.61, -6.409e-08), (112.3, 29.52, -6.425e-08), (112.3, 29.55, -8.152e-08), (112.3, 29.51, -5.96e-08), (112.3, 29.51, -7.891e-08), (112.3, 29.52, -3.529e-08), (112.3, 29.53, -7.999e-08), (112.0, 29.77, -8.192e-08), (112.0, 29.76, -4.412e-08), (112.3, 25.17, -9.38e-08), (112.3, 25.16, -4.994e-08), (112.4, 25.16, -6.73e-08), (112.4, 25.16, -8.375e-08), (112.4, 25.16, -8.164e-08), (112.5, 25.21, -9.988e-08), (112.4, 25.16, -9.135e-08), (112.5, 25.15, -8.788e-08), (112.5, 25.15, -8.928e-08), (112.5, 25.15, -9.156e-08), (112.5, 25.15, -9.446e-08), (112.5, 25.15, -9.495e-08), (112.7, 25.25, -9.988e-08), (112.6, 25.14, -4.162e-08), (112.6, 25.15, -9.666e-08), (112.6, 25.14, -4.994e-08), (112.6, 25.14, -6.948e-08), (112.6, 25.14, -7.708e-08), (112.6, 25.14, -8.775e-08), (112.5, 26.24, -9.988e-08), (112.5, 26.55, -9.988e-08), (112.6, 27.21, -9.988e-08), (112.4, 27.47, -9.988e-08), (112.5, 27.39, -9.364e-08), (112.7, 27.49, -9.988e-08), (112.6, 27.39, -9.676e-08), (112.7, 27.86, -9.988e-08), (112.6, 28.15, -9.988e-08), (112.6, 28.58, -9.988e-08), (112.7, 29.15, -9.988e-08), (112.5, 29.5, -9.988e-08), (112.7, 29.46, -9.988e-08), (112.3, 29.53, -9.926e-08), (112.3, 29.55, -7.491e-08), (112.4, 29.55, -9.587e-08), (112.4, 29.56, -6.973e-08), (112.4, 29.57, -9.306e-08), (112.4, 29.58, -6.126e-08), (112.4, 29.59, -8.868e-08), (112.4, 29.6, -6.656e-08), (112.4, 29.61, -7.531e-08), (112.4, 29.62, -3.329e-08), (112.4, 29.63, -7.877e-08), (112.4, 29.63, -9.305e-08), (112.5, 29.63, -9.259e-08), (112.5, 29.63, -8.819e-08), (112.5, 29.62, -8.416e-08), (112.5, 29.62, -7.48e-08), (112.5, 29.62, -7.588e-08), (112.5, 29.61, -9.926e-08), (112.6, 29.61, -9.455e-08), (112.6, 29.61, -9.253e-08), (112.6, 29.61, -8.928e-08), (112.6, 29.6, -8.435e-08), (108.8, 27.08, 3.329e-08), (109.1, 27.36, 3.329e-08), (109.3, 26.3, 3.329e-08), (109.4, 27.14, 3.329e-08), (109.4, 27.72, 3.329e-08), (109.3, 28.32, 3.329e-08), (109.4, 29.48, 3.329e-08), (109.5, 27.08, 3.329e-08), (110.3, 25.98, 3.329e-08), (110.4, 26.08, -5.729e-08), (110.3, 29.64, 4.162e-08), (110.6, 26.3, 3.329e-08), (110.6, 26.32, 3.329e-08), (110.5, 29.72, 4.162e-08), (110.5, 30.04, 3.329e-08), (110.9, 24.99, 3.329e-08), (111.1, 24.9, 3.329e-08), (111.1, 25.18, 3.329e-08), (111.4, 25.62, 3.329e-08), (111.2, 25.98, 3.329e-08), (112.0, 24.86, 3.329e-08), (112.2, 29.68, 3.329e-08), (112.3, 25.16, 3.329e-08), (112.8, 24.95, -6.516e-08), (112.8, 24.92, -5.438e-08), (112.8, 24.93, -8.324e-08), (112.8, 24.95, -1.001e-07), (112.8, 24.89, -7.818e-08), (112.8, 24.91, -9.637e-08), (112.8, 24.89, -8.45e-08), (112.8, 24.9, -7.425e-08), (112.8, 24.9, -6.729e-08), (112.8, 24.91, -9.525e-08), (112.9, 24.91, -9.002e-08), (112.9, 24.91, -8.48e-08), (112.9, 24.92, -7.14e-08), (112.9, 24.92, -8.787e-08), (112.9, 24.93, -1.082e-07), (112.9, 24.93, -8.942e-08), (112.7, 25.12, -6.775e-08), (112.7, 25.13, -8.519e-08), (112.7, 25.09, -7.01e-08), (112.7, 25.11, -8.745e-08), (112.7, 25.06, -5.771e-08), (112.7, 25.07, -8.472e-08), (112.7, 25.09, -9.848e-08), (112.7, 25.02, -7.151e-08), (112.7, 25.03, -8.802e-08), (112.7, 25.05, -9.618e-08), (112.7, 24.99, -7.311e-08), (112.7, 25.01, -9.196e-08), (112.8, 24.97, -8.578e-08), (112.8, 24.99, -9.926e-08), (112.9, 25.27, -9.875e-08), (112.9, 25.27, -9.299e-08), (112.9, 25.23, -8.975e-08), (112.9, 25.11, -9.839e-08), (112.9, 25.13, -9.638e-08), (112.9, 25.17, -9.812e-08), (112.9, 25.25, -8.49e-08), (112.9, 25.19, -8.972e-08), (112.9, 25.21, -8.025e-08), (112.9, 25.22, -4.412e-08), (112.9, 25.09, -9.255e-08), (112.9, 25.15, -8.751e-08), (112.9, 25.17, -6.904e-08), (112.9, 25.12, -5.771e-08), (113.0, 25.57, -9.988e-08), (112.9, 25.31, -8.616e-08), (112.9, 25.29, -8.711e-08), (112.9, 25.33, -8.595e-08), (112.9, 25.34, -7.058e-08), (112.9, 25.35, -9.375e-08), (112.9, 25.35, -8.785e-08), (112.9, 25.36, -7.058e-08), (112.9, 25.37, -9.926e-08), (112.9, 25.37, -8.558e-08), (113.0, 26.0, -9.988e-08), (112.8, 26.46, -9.988e-08), (113.0, 26.92, -9.988e-08), (112.9, 27.22, -9.988e-08), (112.9, 27.39, -9.364e-08), (112.9, 27.61, -9.988e-08), (113.0, 28.05, -9.988e-08), (112.9, 28.42, -9.988e-08), (112.9, 28.88, -9.988e-08), (112.6, 29.6, -8.248e-08), (112.7, 29.6, -8.047e-08), (112.7, 29.61, -8.602e-08), (112.7, 29.62, -4.217e-08), (112.7, 29.63, -8.563e-08), (112.7, 29.64, -4.217e-08), (112.7, 29.65, -8.602e-08), (112.7, 29.66, -4.217e-08), (112.8, 29.65, -9.988e-08), (112.8, 29.67, -8.565e-08), (112.8, 29.68, -4.217e-08), (112.8, 29.69, -8.563e-08), (112.8, 29.7, -6.643e-08), (112.8, 29.71, -8.602e-08), (112.8, 29.72, -4.217e-08), (112.8, 29.73, -8.602e-08), (112.8, 29.74, -6.642e-08), (112.8, 29.75, -8.602e-08), (112.9, 29.59, -9.904e-08), (112.9, 29.53, -9.507e-08), (112.9, 29.57, -8.727e-08), (112.9, 29.79, -9.58e-08), (112.9, 29.51, -9.155e-08), (112.9, 29.61, -9.253e-08), (112.9, 29.63, -9.677e-08), (112.9, 29.47, -9.682e-08), (112.9, 29.49, -9.058e-08), (112.9, 29.55, -8.088e-08), (112.9, 29.59, -4.756e-08), (112.9, 29.63, -6.796e-08), (112.9, 29.65, -9.399e-08), (113.0, 29.77, -9.951e-08), (112.9, 29.47, -8.876e-08), (112.9, 29.66, -6.703e-08), (112.9, 29.67, -9.399e-08), (112.8, 29.76, -4.217e-08), (112.9, 29.77, -8.602e-08), (112.9, 29.78, -6.654e-08), (112.9, 29.8, -4.217e-08), (112.9, 29.79, -9.77e-08), (112.9, 29.8, -5.327e-08), (112.9, 29.79, -9.073e-08), (112.9, 29.78, -8.545e-08), (112.9, 29.79, -8.768e-08), (113.0, 24.94, -8.386e-08), (113.0, 24.94, -6.784e-08), (113.0, 24.94, -6.679e-08), (113.0, 24.95, -8.514e-08), (113.0, 25.03, -9.926e-08), (113.0, 25.05, -8.914e-08), (113.0, 25.07, -7.581e-08), (113.0, 25.08, -4.439e-08), (113.0, 24.99, -9.597e-08), (113.0, 25.01, -8.533e-08), (113.0, 25.03, -6.68e-08), (113.0, 24.97, -8.147e-08), (113.0, 24.98, -5.375e-08), (113.0, 25.38, -7.058e-08), (113.0, 25.39, -9.755e-08), (113.0, 25.39, -8.785e-08), (113.0, 25.4, -7.01e-08), (113.0, 25.41, -9.848e-08), (113.0, 25.41, -8.684e-08), (113.0, 25.42, -6.638e-08), (113.0, 25.43, -9.848e-08), (113.1, 25.43, -8.684e-08), (113.1, 25.44, -8.053e-08), (113.1, 25.45, -9.936e-08), (113.1, 25.45, -8.684e-08), (113.1, 25.47, -9.745e-08), (113.1, 25.46, -6.638e-08), (113.1, 25.47, -8.684e-08), (113.2, 25.48, -6.638e-08), (113.2, 25.49, -9.848e-08), (113.2, 25.49, -8.684e-08), (113.2, 25.5, -6.638e-08), (113.2, 25.51, -9.848e-08), (113.2, 25.51, -8.684e-08), (113.3, 25.52, -3.329e-08), (113.3, 25.52, -4.772e-08), (113.2, 25.52, -7.38e-08), (113.3, 25.52, -8.264e-08), (113.3, 25.52, -6.277e-08), (113.3, 25.56, -9.988e-08), (113.3, 25.51, -7.635e-08), (113.4, 25.77, -9.988e-08), (113.2, 26.2, -9.988e-08), (113.1, 26.5, -9.988e-08), (113.3, 26.44, -9.988e-08), (113.3, 26.78, -9.988e-08), (113.2, 27.14, -9.988e-08), (113.1, 27.39, -9.364e-08), (113.4, 27.56, -9.988e-08), (113.3, 27.92, -9.988e-08), (113.4, 28.3, -9.988e-08), (113.3, 28.7, -9.988e-08), (113.5, 29.0, -9.988e-08), (113.2, 29.35, -9.988e-08), (113.1, 29.46, -8.869e-08), (113.1, 29.45, -9.596e-08), (113.5, 29.33, -9.988e-08), (113.0, 29.46, -9.177e-08), (113.0, 29.47, -8.848e-08), (113.0, 29.68, -6.703e-08), (113.0, 29.69, -9.399e-08), (113.0, 29.71, -9.476e-08), (113.0, 29.46, -9.484e-08), (113.0, 29.7, -6.703e-08), (113.0, 29.46, -8.517e-08), (113.0, 29.72, -9.508e-08), (113.0, 29.73, -9.185e-08), (113.0, 29.77, -1.002e-07), (113.0, 29.74, -6.126e-08), (113.0, 29.75, -9.185e-08), (113.0, 29.46, -8.005e-08), (113.0, 29.76, -6.126e-08), (113.1, 29.46, -7.491e-08), (113.1, 29.46, -6.73e-08), (113.1, 29.45, -9.692e-08), (113.1, 29.46, -4.661e-08), (113.2, 29.45, -9.848e-08), (113.2, 29.47, -7.749e-08), (113.2, 29.48, -6.134e-08), (113.2, 29.49, -8.442e-08), (113.2, 29.5, -6.354e-08), (113.2, 29.51, -9.5e-08), (113.2, 29.53, -7.635e-08), (113.2, 29.54, -3.329e-08), (113.2, 29.55, -8.45e-08), (113.2, 29.56, -5.868e-08), (113.3, 29.57, -9.41e-08), (113.3, 29.59, -7.399e-08), (113.3, 29.59, -9.926e-08), (113.3, 29.61, -7.916e-08), (113.3, 29.62, -5.28e-08), (113.0, 29.78, -5.76e-08), (113.0, 29.77, -9.104e-08), (113.0, 29.76, -8.016e-08), (113.0, 29.76, -6.088e-08), (113.3, 25.5, -5.868e-08), (113.3, 25.51, -9.817e-08), (113.3, 25.49, -8.911e-08), (113.3, 25.48, -7.166e-08), (113.3, 25.49, -9.753e-08), (113.4, 25.46, -7.126e-08), (113.4, 25.47, -9.196e-08), (113.4, 25.45, -8.192e-08), (113.4, 25.44, -6.748e-08), (113.4, 25.45, -9.218e-08), (113.4, 25.42, -3.329e-08), (113.4, 25.43, -9.451e-08), (113.4, 25.41, -7.855e-08), (113.5, 25.4, -6.193e-08), (113.5, 25.41, -9.5e-08), (113.5, 25.39, -8.566e-08), (113.5, 25.38, -7.418e-08), (113.5, 25.39, -9.964e-08), (113.5, 25.36, -5.527e-08), (113.5, 25.37, -9.223e-08), (113.5, 25.35, -8.808e-08), (113.6, 25.34, -7.01e-08), (113.6, 25.35, -9.76e-08), (113.6, 25.43, -9.988e-08), (113.6, 25.32, -4.162e-08), (113.6, 25.33, -9.601e-08), (113.6, 25.31, -3.329e-08), (113.6, 25.31, -7.526e-08), (113.6, 25.31, -5.993e-08), (113.6, 25.32, -9.781e-08), (113.6, 25.31, -6.076e-08), (113.5, 26.09, -9.988e-08), (113.6, 26.69, -9.988e-08), (113.7, 26.39, -9.988e-08), (113.5, 27.16, -9.988e-08), (113.7, 27.26, -9.988e-08), (113.6, 27.33, -9.489e-08), (113.6, 27.35, -9.883e-08), (113.6, 27.39, -8.853e-08), (113.6, 27.33, -8.942e-08), (113.6, 27.36, -3.329e-08), (113.6, 27.37, -6.326e-08), (113.6, 27.41, -8.92e-08), (113.6, 27.43, -9.206e-08), (113.6, 27.51, -9.232e-08), (113.6, 27.86, -9.988e-08), (113.7, 28.13, -9.988e-08), (113.6, 28.59, -9.988e-08), (113.4, 29.48, -9.988e-08), (113.6, 29.19, -9.829e-08), (113.6, 29.23, -9.715e-08), (113.6, 29.25, -8.945e-08), (113.3, 29.63, -8.951e-08), (113.3, 29.65, -7.295e-08), (113.5, 29.64, -9.988e-08), (113.3, 29.65, -9.848e-08), (113.3, 29.68, -4.162e-08), (113.3, 29.67, -8.484e-08), (113.3, 29.69, -7.877e-08), (113.4, 29.69, -9.677e-08), (113.4, 29.7, -6.516e-08), (113.4, 29.71, -8.905e-08), (113.4, 29.72, -4.162e-08), (113.4, 29.73, -7.877e-08), (113.4, 29.73, -9.677e-08), (113.4, 29.74, -6.516e-08), (113.4, 29.75, -8.94e-08), (113.4, 29.76, -6.497e-08), (113.5, 29.67, -9.957e-08), (113.5, 29.69, -9.486e-08), (113.5, 29.71, -7.344e-08), (113.6, 29.67, -9.202e-08), (113.5, 29.7, -4.162e-08), (113.5, 29.73, -8.089e-08), (113.5, 29.75, -8.788e-08), (113.6, 29.67, -9.803e-08), (113.6, 29.67, -9.848e-08), (113.6, 29.68, -4.756e-08), (113.5, 29.77, -7.855e-08), (113.5, 29.77, -8.917e-08), (113.5, 29.78, -6.354e-08), (113.5, 29.79, -8.804e-08), (113.5, 29.8, -3.329e-08), (113.5, 29.81, -9.978e-08), (113.5, 29.81, -7.855e-08), (113.5, 29.77, -9.321e-08), (113.5, 29.82, -6.354e-08), (113.5, 29.79, -9.269e-08), (113.6, 29.81, -7.847e-08), (113.6, 29.83, -8.804e-08), (113.6, 29.84, -3.329e-08), (113.6, 29.8, -3.329e-08), (113.6, 29.83, -1.18e-07), (113.6, 29.84, -5.993e-08), (113.6, 29.84, -3.329e-08), (113.6, 29.84, -4.994e-08), (113.6, 29.84, -4.994e-08), (113.6, 29.84, -6.076e-08), (113.6, 25.32, -6.874e-08), (113.6, 25.33, -9.926e-08), (113.7, 25.73, -9.988e-08), (113.6, 25.33, -8.972e-08), (113.6, 25.34, -8.091e-08), (113.7, 25.34, -5.438e-08), (113.7, 25.35, -9.489e-08), (113.7, 25.35, -8.664e-08), (113.7, 25.36, -6.733e-08), (113.7, 25.37, -9.926e-08), (113.7, 25.37, -9.079e-08), (113.7, 25.38, -8.091e-08), (113.8, 25.39, -9.857e-08), (113.9, 25.61, -9.95e-08), (113.8, 25.38, -5.375e-08), (113.8, 25.39, -8.723e-08), (113.8, 25.41, -9.862e-08), (113.8, 25.4, -6.992e-08), (113.8, 25.4, -3.329e-08), (113.8, 25.42, -8.209e-08), (113.9, 25.42, -5.375e-08), (113.9, 25.43, -9.872e-08), (113.9, 25.43, -8.723e-08), (113.9, 25.57, -9.928e-08), (113.9, 25.44, -7.142e-08), (113.8, 25.99, -9.988e-08), (113.9, 25.75, -9.687e-08), (113.9, 25.79, -9.993e-08), (113.9, 25.63, -9.487e-08), (113.9, 25.67, -9.43e-08), (113.9, 25.69, -9.285e-08), (113.9, 25.71, -8.48e-08), (113.9, 25.73, -7.547e-08), (113.9, 26.22, -9.988e-08), (114.0, 26.11, -9.763e-08), (114.0, 26.48, -9.988e-08), (113.8, 26.81, -9.207e-08), (113.8, 26.91, -9.599e-08), (113.8, 26.77, -9.585e-08), (113.8, 26.83, -9.355e-08), (113.8, 26.87, -8.967e-08), (113.8, 26.85, -8.942e-08), (113.9, 26.67, -9.395e-08), (113.9, 26.69, -9.261e-08), (113.8, 26.73, -9.77e-08), (113.8, 26.75, -9.089e-08), (113.8, 26.79, -8.157e-08), (113.8, 26.82, -3.329e-08), (113.9, 26.63, -7.732e-08), (113.9, 26.65, -9.36e-08), (113.9, 26.71, -7.816e-08), (113.9, 26.73, -4.661e-08), (113.9, 26.61, -9.162e-08), (113.9, 26.64, -4.162e-08), (113.9, 26.61, -8.819e-08), (113.8, 27.15, -9.879e-08), (113.8, 27.07, -9.249e-08), (113.8, 27.11, -9.337e-08), (113.8, 27.19, -9.743e-08), (113.8, 26.99, -9.838e-08), (113.8, 27.01, -9.498e-08), (113.8, 27.08, -7.024e-08), (113.8, 27.09, -9.525e-08), (113.8, 26.93, -9.728e-08), (113.8, 27.03, -8.897e-08), (113.8, 27.05, -8.435e-08), (113.8, 27.12, -5.951e-08), (113.8, 27.13, -8.147e-08), (113.8, 26.95, -8.738e-08), (113.8, 26.97, -8.016e-08), (113.8, 26.99, -6.049e-08), (113.8, 27.16, -6.02e-08), (113.8, 27.17, -7.277e-08), (113.8, 26.89, -7.425e-08), (113.8, 26.91, -4.661e-08), (113.6, 27.33, -9.463e-08), (113.6, 27.44, -4.439e-08), (113.6, 27.45, -7.14e-08), (113.6, 27.47, -8.564e-08), (113.6, 27.49, -8.914e-08), (113.6, 27.33, -9.458e-08), (113.6, 27.34, -4.162e-08), (113.6, 27.52, -4.606e-08), (113.7, 27.34, -5.842e-08), (113.7, 27.34, -8.413e-08), (113.7, 27.34, -8.416e-08), (113.7, 27.35, -8.788e-08), (113.7, 27.35, -9.018e-08), (113.8, 27.35, -9.275e-08), (113.7, 27.35, -9.443e-08), (113.8, 27.36, -5.427e-08), (113.8, 27.21, -9.603e-08), (113.8, 27.34, -9.988e-08), (113.8, 27.36, -7.588e-08), (113.8, 27.22, -5.951e-08), (113.8, 27.23, -8.147e-08), (113.8, 27.25, -9.122e-08), (113.8, 27.36, -8.359e-08), (113.8, 27.27, -7.277e-08), (113.8, 27.29, -8.751e-08), (113.8, 27.31, -9.027e-08), (113.9, 27.37, -8.756e-08), (113.9, 27.32, -5.951e-08), (113.9, 27.33, -8.147e-08), (113.9, 27.35, -9.122e-08), (113.9, 27.37, -8.997e-08), (113.9, 27.36, -3.329e-08), (113.9, 27.37, -7.563e-08), (113.9, 27.37, -4.994e-08), (113.9, 27.37, -5.993e-08), (113.9, 27.37, -4.162e-08), (113.9, 27.38, -3.329e-08), (113.9, 27.37, -6.326e-08), (113.6, 27.55, -9.227e-08), (113.7, 27.67, -9.142e-08), (113.6, 27.53, -7.852e-08), (113.6, 27.57, -9.104e-08), (113.6, 27.59, -9.232e-08), (113.6, 27.59, -5.76e-08), (113.6, 27.61, -8.157e-08), (113.6, 27.63, -8.723e-08), (113.6, 27.65, -9.257e-08), (113.7, 27.69, -8.386e-08), (113.7, 27.71, -8.942e-08), (113.7, 27.73, -9.439e-08), (113.7, 27.75, -7.882e-08), (113.7, 27.74, -4.439e-08), (113.7, 27.77, -8.564e-08), (113.7, 27.79, -8.934e-08), (113.7, 27.81, -9.692e-08), (113.7, 27.82, -7.17e-08), (113.7, 27.83, -7.852e-08), (113.7, 27.85, -9.129e-08), (113.7, 27.87, -9.408e-08), (113.7, 27.89, -9.848e-08), (113.7, 27.91, -8.606e-08), (113.7, 27.89, -6.144e-08), (113.7, 27.92, -4.217e-08), (113.7, 27.93, -9.549e-08), (113.8, 27.94, -6.326e-08), (113.8, 27.95, -9.317e-08), (113.8, 27.97, -9.631e-08), (113.8, 27.96, -7.166e-08), (113.8, 27.97, -7.877e-08), (113.8, 27.99, -8.24e-08), (113.8, 28.0, -5.327e-08), (113.8, 28.01, -9.196e-08), (113.9, 28.02, -6.597e-08), (113.9, 28.03, -9.587e-08), (113.9, 28.03, -7.658e-08), (113.9, 28.05, -9.926e-08), (113.9, 28.07, -9.239e-08), (113.9, 28.05, -8.309e-08), (114.0, 28.31, -9.988e-08), (113.9, 28.96, -9.988e-08), (113.9, 28.57, -9.988e-08), (114.0, 28.78, -9.988e-08), (113.6, 29.13, -9.746e-08), (113.7, 29.09, -9.73e-08), (113.7, 29.09, -9.718e-08), (113.7, 29.11, -8.694e-08), (113.8, 29.07, -9.921e-08), (113.7, 29.09, -8.952e-08), (113.7, 29.09, -8.685e-08), (113.7, 29.08, -7.852e-08), (113.8, 29.08, -6.48e-08), (113.8, 29.07, -9.838e-08), (113.8, 29.08, -4.439e-08), (113.8, 29.07, -9.351e-08), (113.8, 29.07, -8.81e-08), (113.9, 29.06, -8.016e-08), (113.9, 29.06, -6.73e-08), (113.9, 29.05, -9.614e-08), (113.9, 29.06, -4.578e-08), (113.6, 29.22, -7.114e-08), (113.6, 29.27, -9.083e-08), (113.6, 29.31, -9.312e-08), (113.6, 29.17, -8.202e-08), (113.6, 29.21, -8.025e-08), (113.6, 29.28, -5.327e-08), (113.6, 29.29, -8.587e-08), (113.6, 29.15, -8.785e-08), (113.6, 29.18, -3.329e-08), (113.6, 29.3, -3.329e-08), (113.6, 29.33, -9.848e-08), (113.7, 29.47, -9.991e-08), (113.7, 29.13, -6.638e-08), (113.7, 29.33, -7.391e-08), (113.7, 29.35, -9.508e-08), (113.7, 29.36, -6.873e-08), (113.7, 29.37, -9.099e-08), (113.7, 29.38, -5.327e-08), (113.7, 29.39, -8.643e-08), (113.7, 29.41, -7.867e-08), (113.7, 29.43, -9.926e-08), (113.7, 29.43, -7.399e-08), (113.7, 29.55, -1.114e-07), (113.6, 29.68, -6.48e-08), (113.6, 29.68, -8.367e-08), (113.6, 29.51, -9.306e-08), (113.6, 29.53, -7.526e-08), (113.6, 29.68, -8.324e-08), (113.7, 29.49, -9.926e-08), (113.7, 29.5, -7.418e-08), (113.7, 29.57, -8.777e-08), (113.7, 29.66, -7.597e-08), (113.7, 29.67, -9.099e-08), (113.7, 29.68, -6.633e-08), (113.7, 29.49, -8.566e-08), (113.7, 29.56, -4.412e-08), (113.7, 29.61, -9.803e-08), (113.7, 29.64, -3.706e-08), (113.7, 29.65, -8.643e-08), (113.7, 29.48, -5.868e-08), (113.7, 29.58, -6.354e-08), (113.7, 29.59, -9.492e-08), (113.7, 29.63, -7.948e-08), (113.7, 29.46, -6.568e-08), (113.7, 29.47, -7.635e-08), (113.7, 29.6, -7.295e-08), (113.7, 29.61, -7.391e-08), (113.7, 29.45, -8.161e-08), (113.9, 25.44, -6.017e-08), (113.9, 25.45, -9.122e-08), (113.9, 25.49, -1.014e-07), (113.9, 25.53, -9.169e-08), (113.9, 25.55, -8.696e-08), (113.9, 25.59, -9.241e-08), (113.9, 25.45, -8.147e-08), (113.9, 25.51, -9.104e-08), (113.9, 25.57, -6.049e-08), (114.0, 25.46, -6.088e-08), (114.0, 25.47, -7.852e-08), (114.0, 25.49, -5.29e-08), (113.9, 25.65, -6.784e-08), (113.9, 25.66, -4.162e-08), (113.9, 25.76, -4.162e-08), (113.9, 25.77, -7.991e-08), (113.9, 25.81, -9.818e-08), (113.9, 25.79, -7.025e-08), (114.0, 25.82, -5.868e-08), (114.0, 25.83, -8.643e-08), (114.0, 25.85, -8.217e-08), (114.0, 25.87, -9.731e-08), (114.0, 25.95, -9.899e-08), (114.0, 25.84, -3.329e-08), (114.0, 25.89, -9.035e-08), (114.0, 25.87, -6.973e-08), (114.0, 25.9, -5.28e-08), (114.0, 25.91, -8.633e-08), (114.0, 26.21, -9.585e-08), (114.0, 26.09, -9.386e-08), (113.9, 26.13, -9.926e-08), (113.9, 26.15, -9.089e-08), (113.9, 26.17, -9.106e-08), (114.0, 26.19, -7.683e-08), (114.0, 26.07, -8.127e-08), (114.0, 26.07, -9.926e-08), (114.0, 26.13, -6.459e-08), (114.0, 26.18, -3.329e-08), (114.0, 26.23, -9.597e-08), (114.0, 25.99, -8.878e-08), (114.0, 26.01, -9.926e-08), (114.0, 26.03, -9.089e-08), (114.0, 26.05, -8.407e-08), (114.0, 26.24, -5.375e-08), (114.0, 25.97, -9.089e-08), (114.0, 26.01, -6.459e-08), (114.0, 25.93, -8.407e-08), (114.0, 25.95, -6.459e-08), (114.0, 26.25, -8.47e-08), (114.0, 26.29, -9.804e-08), (114.0, 26.31, -9.423e-08), (114.0, 26.27, -8.972e-08), (114.0, 26.29, -6.733e-08), (114.0, 26.33, -8.62e-08), (114.0, 26.39, -9.825e-08), (114.0, 26.34, -4.528e-08), (114.0, 26.35, -8.025e-08), (114.0, 26.37, -8.934e-08), (114.0, 26.41, -8.811e-08), (114.1, 26.49, -9.86e-08), (114.0, 26.39, -6.68e-08), (114.0, 26.43, -9.43e-08), (114.1, 26.44, -4.412e-08), (114.1, 26.45, -7.88e-08), (114.1, 26.47, -8.914e-08), (114.1, 26.53, -9.37e-08), (114.1, 26.57, -9.589e-08), (114.1, 26.49, -7.937e-08), (114.1, 26.51, -8.565e-08), (114.1, 26.54, -6.63e-08), (114.1, 26.55, -7.581e-08), (113.9, 26.6, -8.575e-08), (113.9, 26.6, -7.708e-08), (114.0, 26.6, -6.879e-08), (114.0, 26.59, -9.458e-08), (114.0, 26.6, -4.162e-08), (114.0, 26.59, -9.089e-08), (114.0, 26.59, -8.997e-08), (114.0, 26.59, -8.756e-08), (114.1, 26.58, -8.359e-08), (114.1, 26.58, -7.588e-08), (114.1, 26.58, -5.261e-08), (113.9, 28.06, -4.217e-08), (113.9, 28.08, -6.023e-08), (113.9, 28.09, -9.492e-08), (114.0, 28.1, -7.283e-08), (114.0, 28.11, -9.76e-08), (114.0, 28.11, -8.043e-08), (114.0, 28.13, -9.867e-08), (114.0, 28.14, -5.868e-08), (114.0, 28.15, -9.294e-08), (114.0, 28.16, -6.973e-08), (114.0, 28.17, -9.677e-08), (114.1, 28.17, -7.679e-08), (114.1, 28.51, -9.218e-08), (114.1, 28.19, -8.403e-08), (114.1, 28.2, -5.527e-08), (114.1, 28.21, -8.648e-08), (114.1, 28.45, -9.784e-08), (114.1, 28.47, -8.528e-08), (114.1, 28.22, -6.633e-08), (114.1, 28.23, -9.508e-08), (114.2, 28.41, -9.773e-08), (114.1, 28.43, -9.641e-08), (114.1, 28.24, -7.299e-08), (114.1, 28.25, -9.594e-08), (114.1, 28.45, -7.732e-08), (114.2, 28.25, -8.141e-08), (114.2, 28.43, -7.766e-08), (114.2, 28.26, -6.598e-08), (114.2, 28.27, -8.814e-08), (114.2, 28.39, -9.368e-08), (114.2, 28.41, -7.468e-08), (114.2, 28.28, -6.326e-08), (114.2, 28.29, -9.317e-08), (114.2, 28.37, -9.681e-08), (114.2, 28.39, -7.468e-08), (114.2, 28.3, -7.025e-08), (114.2, 28.31, -9.76e-08), (114.2, 28.33, -9.726e-08), (114.2, 28.35, -9.587e-08), (114.2, 28.36, -7.135e-08), (114.1, 28.55, -9.456e-08), (114.1, 28.53, -8.768e-08), (114.1, 28.59, -9.236e-08), (114.1, 28.77, -9.604e-08), (114.1, 28.49, -8.386e-08), (114.1, 28.52, -4.217e-08), (114.1, 28.55, -5.845e-08), (114.1, 28.57, -7.955e-08), (114.1, 28.61, -9.43e-08), (114.1, 28.63, -7.885e-08), (114.1, 28.65, -8.956e-08), (114.1, 28.5, -3.329e-08), (114.1, 28.62, -4.439e-08), (114.1, 28.67, -9.073e-08), (114.1, 28.69, -9.848e-08), (114.1, 28.75, -9.472e-08), (114.1, 28.48, -3.329e-08), (114.1, 28.69, -8.142e-08), (114.1, 28.71, -8.025e-08), (114.1, 28.73, -8.897e-08), (114.1, 28.8, -7.844e-08), (114.1, 28.76, -4.439e-08), (114.1, 28.79, -8.407e-08), (114.0, 28.95, -9.895e-08), (113.9, 29.05, -9.104e-08), (114.0, 29.02, -8.276e-08), (113.9, 29.03, -9.5e-08), (113.9, 29.05, -7.412e-08), (114.0, 28.99, -8.086e-08), (114.0, 29.0, -7.578e-08), (114.0, 29.01, -9.083e-08), (114.0, 28.97, -7.991e-08), (114.1, 28.89, -8.578e-08), (114.0, 28.93, -9.5e-08), (114.0, 28.95, -7.283e-08), (114.0, 28.91, -9.099e-08), (114.0, 28.92, -6.873e-08), (114.1, 28.85, -9.73e-08), (114.1, 28.9, -5.327e-08), (114.1, 28.87, -7.948e-08), (114.1, 28.81, -9.175e-08), (114.1, 28.83, -9.508e-08), (114.1, 28.85, -7.391e-08), (114.1, 28.82, -6.873e-08), (114.2, 28.31, -7.877e-08), (114.2, 28.34, -7.135e-08), (114.3, 28.33, -5.814e-08), (113.3, 25.52, 3.329e-08), (113.8, 27.36, 3.329e-08), (113.8, 27.26, -8.505e-08), (113.7, 27.66, 3.329e-08), (113.8, 27.98, 3.329e-08), (113.7, 29.4, 3.329e-08), (113.7, 29.54, 3.329e-08), (114.0, 28.12, -2.855e-08), (114.1, 28.18, -2.668e-08), (114.0, 28.98, 3.329e-08), (114.1, 28.88, 3.329e-08), (114.3, 28.32, 3.329e-08)], [], [(1188, 2, 0), (4, 14, 3), (14, 5, 2), (7, 14, 6), (14, 8, 9), (11, 14, 10), (20, 21, 22), (18, 19, 17), (14, 12, 13), (16, 14, 15), (25, 20, 14), (24, 26, 23), (14, 28, 27), (14, 30, 28), (34, 30, 14), (30, 32, 31), (30, 33, 32), (34, 36, 35), (34, 37, 36), (34, 38, 37), (34, 39, 38), (34, 26, 42), (44, 34, 42), (45, 46, 44), (49, 34, 46), (53, 56, 52), (54, 56, 53), (56, 34, 49), (56, 49, 50), (1189, 56, 55), (58, 56, 57), (60, 56, 59), (65, 62, 63), (73, 69, 70), (88, 73, 67), (88, 67, 68), (79, 1190, 76), (82, 77, 78), (88, 78, 79), (80, 88, 79), (84, 88, 83), (88, 63, 85), (88, 85, 81), (87, 88, 86), (90, 88, 89), (91, 88, 90), (93, 88, 92), (100, 88, 94), (97, 101, 96), (107, 103, 104), (112, 106, 107), (108, 112, 107), (115, 111, 106), (115, 106, 112), (117, 113, 114), (330, 114, 110), (330, 110, 111), (330, 116, 117), (118, 120, 115), (99, 119, 330), (330, 115, 120), (40, 124, 123), (40, 125, 124), (126, 127, 125), (34, 128, 126), (34, 129, 128), (34, 130, 129), (34, 131, 130), (34, 133, 132), (134, 135, 133), (134, 136, 135), (149, 138, 137), (149, 139, 138), (149, 141, 140), (149, 142, 141), (149, 34, 56), (146, 56, 143), (145, 146, 143), (147, 149, 146), (153, 155, 152), (157, 155, 156), (161, 155, 159), (165, 155, 164), (172, 166, 167), (173, 167, 162), (177, 155, 168), (174, 177, 168), (372, 1192, 175), (372, 176, 171), (184, 187, 183), (194, 185, 186), (194, 186, 181), (191, 189, 190), (200, 193, 194), (200, 194, 182), (200, 182, 187), (195, 200, 189), (196, 200, 195), (198, 202, 197), (173, 162, 199), (212, 208, 209), (213, 206, 207), (226, 1193, 214), (226, 214, 215), (215, 211, 212), (213, 212, 206), (218, 200, 217), (226, 219, 220), (200, 202, 216), (222, 200, 221), (200, 222, 223), (226, 224, 225), (229, 234, 228), (213, 237, 238), (213, 238, 230), (213, 230, 232), (213, 232, 233), (213, 207, 234), (239, 213, 234), (240, 213, 239), (241, 246, 240), (213, 243, 244), (213, 244, 245), (213, 245, 237), (213, 248, 249), (213, 249, 243), (213, 246, 247), (255, 250, 251), (233, 227, 252), (233, 255, 256), (257, 233, 256), (260, 263, 259), (264, 233, 263), (266, 233, 265), (272, 267, 261), (269, 273, 268), (270, 273, 269), (276, 271, 272), (278, 276, 272), (277, 273, 274), (277, 213, 233), (277, 233, 273), (279, 262, 258), (282, 262, 280), (284, 278, 283), (285, 278, 284), (278, 272, 282), (287, 288, 286), (289, 291, 288), (291, 278, 288), (292, 291, 289), (293, 291, 292), (294, 295, 293), (296, 291, 295), (300, 291, 296), (298, 300, 296), (299, 300, 298), (302, 303, 301), (306, 305, 304), (88, 74, 75), (88, 75, 72), (88, 72, 73), (88, 309, 310), (312, 311, 309), (315, 313, 312), (315, 312, 88), (316, 314, 315), (318, 316, 315), (318, 315, 88), (320, 319, 318), (318, 323, 320), (325, 324, 322), (326, 325, 318), (419, 327, 326), (99, 102, 98), (330, 100, 101), (330, 101, 329), (330, 329, 102), (122, 330, 121), (335, 330, 334), (345, 337, 338), (345, 338, 339), (340, 346, 330), (347, 342, 343), (345, 343, 344), (345, 346, 347), (350, 1191, 142), (358, 351, 352), (359, 354, 348), (359, 348, 349), (359, 349, 350), (358, 353, 354), (361, 362, 363), (345, 363, 356), (361, 364, 360), (345, 364, 361), (359, 350, 155), (372, 178, 179), (368, 155, 367), (377, 369, 370), (377, 370, 371), (378, 172, 173), (373, 380, 155), (374, 380, 373), (366, 377, 372), (382, 366, 381), (200, 378, 173), (381, 378, 200), (382, 381, 200), (383, 200, 213), (384, 213, 277), (385, 300, 303), (385, 303, 305), (1194, 385, 307), (389, 385, 387), (393, 386, 392), (394, 386, 393), (386, 385, 391), (396, 386, 395), (398, 386, 397), (400, 386, 398), (402, 386, 401), (404, 386, 403), (406, 386, 404), (405, 406, 404), (408, 406, 407), (406, 408, 409), (411, 406, 409), (413, 406, 412), (420, 418, 419), (422, 419, 318), (422, 424, 421), (423, 426, 422), (428, 431, 423), (434, 428, 318), (434, 435, 433), (429, 438, 434), (444, 441, 442), (429, 442, 439), (447, 443, 442), (449, 446, 447), (452, 450, 449), (489, 449, 429), (489, 451, 452), (455, 453, 454), (456, 429, 457), (457, 429, 330), (457, 345, 365), (458, 365, 359), (458, 359, 366), (459, 366, 382), (460, 366, 459), (461, 459, 383), (462, 383, 213), (462, 461, 383), (463, 462, 213), (464, 384, 291), (463, 384, 464), (416, 414, 415), (467, 406, 414), (467, 414, 466), (469, 467, 468), (417, 414, 416), (471, 466, 414), (477, 468, 467), (479, 480, 470), (487, 484, 485), (489, 486, 487), (489, 490, 491), (494, 493, 489), (489, 498, 499), (489, 499, 496), (489, 496, 494), (502, 1196, 501), (500, 503, 502), (489, 505, 504), (489, 507, 506), (489, 510, 508), (489, 512, 511), (497, 489, 456), (517, 497, 456), (517, 456, 457), (518, 517, 457), (518, 457, 519), (520, 458, 460), (521, 520, 460), (522, 520, 521), (523, 520, 522), (524, 460, 461), (525, 524, 461), (522, 521, 524), (523, 526, 524), (523, 524, 525), (527, 461, 462), (527, 462, 463), (528, 463, 464), (528, 464, 465), (529, 528, 465), (533, 465, 467), (532, 467, 530), (534, 467, 531), (536, 467, 534), (538, 535, 536), (539, 533, 535), (540, 533, 539), (543, 533, 540), (1198, 544, 545), (546, 547, 533), (483, 550, 467), (551, 467, 550), (552, 467, 551), (554, 467, 552), (555, 467, 554), (497, 557, 516), (558, 559, 557), (497, 560, 558), (497, 562, 561), (564, 565, 563), (497, 567, 564), (497, 568, 567), (570, 571, 569), (578, 497, 517), (497, 573, 572), (497, 574, 573), (497, 1200, 575), (578, 576, 497), (578, 579, 577), (578, 580, 579), (582, 517, 518), (586, 520, 523), (583, 519, 520), (585, 583, 586), (586, 523, 525), (587, 525, 527), (588, 527, 528), (588, 587, 527), (589, 588, 528), (589, 528, 529), (589, 529, 533), (549, 547, 548), (590, 591, 547), (594, 533, 547), (594, 547, 591), (592, 594, 591), (596, 594, 592), (595, 596, 592), (599, 594, 597), (598, 599, 597), (600, 594, 599), (602, 594, 601), (604, 605, 594), (605, 589, 594), (610, 617, 609), (611, 617, 610), (613, 611, 612), (620, 615, 616), (617, 616, 608), (1202, 613, 618), (630, 623, 620), (624, 617, 613), (630, 625, 626), (630, 626, 623), (628, 617, 627), (633, 629, 630), (630, 632, 633), (630, 605, 635), (637, 630, 617), (638, 617, 636), (641, 637, 617), (642, 637, 641), (649, 646, 647), (650, 652, 651), (654, 651, 652), (660, 656, 657), (661, 659, 660), (666, 663, 659), (664, 659, 661), (665, 667, 664), (671, 666, 659), (670, 673, 669), (673, 671, 667), (578, 676, 580), (578, 677, 676), (578, 678, 677), (578, 679, 678), (682, 578, 582), (578, 681, 680), (578, 683, 681), (578, 684, 683), (578, 686, 685), (578, 687, 686), (688, 689, 687), (682, 688, 578), (682, 690, 688), (694, 692, 682), (695, 693, 694), (834, 694, 682), (697, 584, 583), (698, 585, 587), (702, 698, 587), (700, 585, 701), (703, 587, 588), (706, 705, 707), (709, 707, 605), (709, 605, 630), (712, 637, 710), (711, 712, 713), (716, 637, 715), (717, 718, 637), (719, 637, 718), (720, 637, 719), (722, 637, 720), (724, 637, 723), (726, 637, 724), (710, 637, 725), (728, 710, 727), (730, 648, 649), (732, 1204, 731), (647, 733, 732), (647, 735, 734), (675, 671, 674), (1205, 740, 739), (746, 736, 647), (743, 748, 742), (748, 671, 740), (745, 748, 744), (747, 751, 746), (750, 748, 749), (671, 754, 747), (755, 756, 754), (671, 757, 755), (759, 760, 758), (748, 763, 759), (748, 764, 763), (748, 766, 765), (768, 769, 767), (934, 770, 771), (771, 768, 748), (774, 748, 752), (776, 777, 775), (778, 748, 777), (780, 748, 779), (781, 748, 780), (783, 784, 782), (771, 748, 784), (771, 784, 785), (787, 771, 785), (788, 771, 787), (791, 934, 790), (793, 934, 792), (794, 796, 793), (795, 796, 794), (934, 771, 788), (798, 935, 797), (801, 802, 800), (803, 804, 802), (809, 807, 806), (812, 810, 809), (813, 804, 803), (809, 806, 814), (815, 809, 814), (816, 809, 815), (819, 809, 818), (820, 809, 819), (824, 809, 823), (827, 825, 826), (825, 809, 824), (831, 825, 828), (831, 828, 829), (831, 829, 830), (834, 832, 695), (835, 833, 834), (682, 836, 834), (840, 837, 838), (843, 841, 842), (843, 842, 682), (846, 844, 843), (846, 843, 682), (849, 848, 845), (849, 845, 846), (965, 847, 696), (852, 696, 584), (853, 852, 697), (968, 852, 853), (853, 697, 699), (855, 854, 702), (857, 702, 703), (856, 703, 704), (858, 856, 704), (859, 704, 705), (708, 706, 707), (861, 711, 860), (864, 709, 862), (866, 863, 864), (869, 709, 865), (870, 869, 868), (871, 869, 870), (874, 869, 871), (876, 873, 874), (877, 709, 869), (878, 875, 873), (879, 877, 869), (880, 869, 875), (881, 877, 879), (884, 885, 883), (886, 900, 885), (887, 901, 886), (889, 887, 888), (908, 889, 890), (891, 908, 890), (893, 908, 892), (894, 908, 893), (897, 903, 896), (903, 897, 898), (899, 903, 898), (901, 904, 900), (887, 905, 901), (887, 906, 905), (887, 907, 906), (903, 908, 902), (908, 909, 907), (908, 910, 909), (914, 908, 903), (908, 912, 911), (908, 915, 913), (1006, 914, 903), (917, 916, 915), (918, 917, 908), (921, 919, 920), (934, 920, 772), (925, 922, 923), (930, 924, 925), (927, 903, 926), (929, 903, 928), (934, 930, 925), (932, 934, 931), (934, 932, 933), (1006, 903, 934), (936, 934, 935), (937, 934, 936), (811, 935, 799), (1206, 935, 811), (939, 935, 938), (809, 940, 812), (942, 945, 941), (943, 945, 942), (946, 936, 945), (952, 948, 809), (949, 936, 946), (950, 936, 949), (951, 936, 950), (960, 956, 809), (936, 953, 954), (957, 936, 954), (959, 961, 958), (964, 936, 961), (966, 964, 809), (966, 809, 847), (966, 847, 965), (967, 965, 852), (967, 852, 968), (969, 968, 853), (970, 969, 855), (972, 970, 855), (974, 973, 858), (974, 858, 859), (975, 859, 708), (977, 877, 881), (979, 877, 977), (981, 877, 980), (982, 877, 981), (983, 708, 877), (984, 877, 982), (985, 877, 984), (986, 983, 985), (987, 983, 986), (988, 983, 987), (989, 983, 988), (990, 983, 989), (991, 983, 990), (992, 983, 991), (993, 983, 992), (1037, 976, 983), (994, 983, 993), (914, 997, 996), (914, 998, 997), (914, 1000, 999), (914, 1001, 1000), (914, 1002, 1001), (914, 1003, 1002), (1004, 1005, 1003), (1004, 1008, 1007), (1004, 1009, 1008), (1004, 1010, 1009), (1006, 1013, 1011), (1006, 1015, 1013), (1016, 1017, 1015), (1020, 1019, 937), (1020, 937, 964), (1094, 1021, 966), (1022, 966, 1023), (1024, 1023, 967), (1025, 967, 968), (1025, 968, 969), (1027, 969, 1026), (1027, 1026, 1028), (1029, 971, 857), (1030, 1027, 971), (1029, 857, 1031), (1029, 1031, 1032), (1032, 1031, 973), (1033, 859, 975), (1034, 975, 976), (1036, 1037, 994), (1038, 1037, 1036), (1039, 1037, 1038), (1041, 1037, 1039), (1034, 976, 1037), (1045, 1037, 1042), (1047, 1034, 1043), (1049, 1046, 1047), (1050, 1034, 1046), (1052, 1034, 1050), (1055, 1051, 1054), (1057, 1034, 1051), (1058, 1034, 1056), (1006, 1060, 1018), (1012, 1062, 1061), (1006, 1065, 1012), (1006, 1066, 1065), (1069, 1006, 1019), (1006, 1071, 1068), (1006, 1072, 1071), (1069, 1074, 1006), (1075, 1069, 1019), (1069, 1076, 1074), (1080, 1075, 1019), (1075, 1079, 1078), (1019, 1082, 1080), (1019, 1083, 1082), (1019, 1085, 1084), (1090, 1088, 1087), (1092, 1087, 1019), (1090, 1087, 1092), (1153, 1095, 1094), (1097, 1022, 1024), (1097, 1024, 1025), (1098, 1025, 1027), (1100, 1098, 1027), (1101, 1029, 1032), (1101, 1032, 974), (1102, 1101, 974), (1103, 1102, 1033), (1103, 1033, 1034), (1106, 1034, 1104), (1109, 1034, 1105), (1110, 1034, 1107), (1113, 1034, 1110), (1115, 1103, 1112), (1209, 1112, 1114), (1117, 1103, 1115), (1121, 1117, 1118), (1124, 1119, 1103), (1125, 1103, 1120), (1127, 1122, 1123), (1129, 1103, 1128), (1129, 1164, 1103), (1132, 1034, 1035), (1133, 1034, 1132), (1090, 1210, 1134), (1137, 1136, 1090), (1140, 1138, 1139), (1144, 1143, 1139), (1148, 1144, 1139), (1146, 1139, 1092), (1152, 1151, 1148), (1092, 1139, 1090), (1092, 1020, 1093), (1266, 1153, 1154), (1096, 1022, 1097), (1155, 1096, 1097), (1100, 1099, 1098), (1157, 1097, 1099), (1157, 1099, 1156), (1158, 1156, 1100), (1158, 1157, 1156), (1159, 1155, 1157), (1161, 1100, 1030), (1161, 1030, 1029), (1162, 1029, 1101), (1163, 1162, 1101), (1163, 1102, 1103), (1131, 1164, 1130), (1167, 1164, 1166), (1169, 1164, 1168), (1171, 1172, 1170), (1174, 1164, 1173), (1177, 1164, 1174), (1176, 1177, 1174), (1178, 1164, 1177), (1180, 1164, 1179), (1182, 1164, 1180), (1183, 1164, 1181), (1185, 1164, 1183), (1187, 1164, 1186), (1216, 1212, 1213), (1216, 1218, 1217), (1214, 1220, 1219), (1214, 1221, 1220), (1214, 1222, 1221), (1224, 1223, 1222), (1146, 1230, 1227), (1236, 1231, 1232), (1146, 1232, 1233), (1146, 1233, 1230), (1146, 1237, 1238), (1146, 1238, 1234), (1146, 1234, 1235), (1146, 1235, 1236), (1214, 1239, 1240), (1244, 1214, 1146), (1243, 1146, 1242), (1247, 1243, 1242), (1249, 1246, 1243), (1225, 1224, 1214), (1251, 1214, 1244), (1253, 1245, 1246), (1255, 1146, 1092), (1256, 1241, 1146), (1257, 1241, 1256), (1146, 1260, 1258), (1260, 1262, 1261), (1255, 1263, 1260), (1255, 1264, 1263), (1255, 1092, 1265), (1268, 1096, 1155), (1267, 1096, 1268), (1158, 1155, 1159), (1269, 1268, 1158), (1270, 1158, 1160), (1160, 1100, 1161), (1271, 1160, 1161), (1272, 1161, 1162), (1273, 1162, 1163), (1371, 1163, 1165), (1274, 1164, 1187), (1275, 1164, 1274), (1276, 1165, 1275), (1277, 1278, 1276), (1279, 1165, 1278), (1280, 1282, 1165), (1281, 1283, 1280), (1284, 1285, 1283), (1287, 1282, 1286), (1288, 1282, 1287), (1292, 1165, 1282), (1291, 1282, 1290), (1282, 1297, 1292), (1302, 1294, 1292), (1282, 1303, 1298), (1305, 1282, 1295), (1306, 1371, 1299), (1282, 1307, 1304), (1309, 1282, 1291), (1295, 1282, 1311), (1312, 1313, 1295), (1315, 1295, 1313), (1317, 1295, 1315), (1225, 1318, 1226), (1225, 1319, 1318), (1323, 1225, 1251), (1328, 1225, 1322), (1329, 1320, 1225), (1330, 1225, 1326), (1255, 1332, 1264), (1332, 1334, 1333), (1255, 1336, 1335), (1255, 1337, 1336), (1255, 1339, 1338), (1343, 1344, 1342), (1343, 1346, 1345), (1255, 1348, 1347), (1255, 1349, 1348), (1255, 1351, 1350), (1255, 1354, 1351), (1357, 1353, 1354), (1355, 1352, 1353), (1357, 1902, 1356), (1361, 1265, 1266), (1360, 1265, 1361), (1362, 1360, 1361), (1363, 1361, 1267), (1364, 1267, 1268), (1366, 1365, 1270), (1367, 1270, 1271), (1368, 1271, 1272), (1369, 1272, 1273), (1369, 1368, 1272), (1371, 1273, 1163), (1372, 1371, 1380), (1376, 1371, 1306), (1282, 1377, 1308), (1379, 1282, 1305), (1380, 1371, 1375), (1379, 1381, 1378), (1382, 1380, 1375), (1385, 1386, 1384), (1390, 1380, 1388), (1391, 1372, 1390), (1392, 1371, 1372), (1373, 1371, 1392), (1395, 1371, 1394), (1397, 1371, 1396), (1461, 1371, 1397), (1399, 1461, 1397), (1400, 1461, 1399), (1401, 1402, 1400), (1404, 1461, 1402), (1405, 1461, 1404), (1410, 1383, 1305), (1385, 1383, 1410), (1411, 1389, 1387), (1414, 1358, 1357), (1359, 1357, 1255), (1415, 1413, 1414), (1359, 1416, 1417), (1359, 1417, 1414), (1359, 1420, 1418), (1424, 1422, 1359), (1430, 1426, 1427), (1436, 1429, 1430), (1433, 1431, 1432), (1436, 1430, 1359), (1438, 1434, 1435), (1438, 1435, 1436), (1440, 1441, 1439), (1442, 1437, 1438), (1444, 1360, 1362), (1445, 1362, 1363), (1446, 1444, 1362), (1450, 1364, 1366), (1452, 1448, 1449), (1451, 1454, 1450), (1458, 1366, 1367), (1459, 1458, 1368), (1460, 1368, 1369), (1461, 1374, 1371), (1463, 1462, 1374), (1464, 1463, 1374), (1407, 1461, 1406), (1467, 1461, 1407), (1465, 1467, 1407), (1468, 1467, 1465), (1471, 1467, 1470), (1473, 1474, 1472), (1475, 1467, 1474), (1478, 1467, 1477), (1484, 1467, 1481), (1483, 1485, 1482), (1484, 1488, 1467), (1491, 1467, 1480), (1494, 1467, 1492), (1495, 1496, 1494), (1498, 1487, 1467), (1499, 1501, 1496), (1501, 1504, 1500), (1503, 1505, 1502), (1506, 1508, 1505), (1507, 1509, 1506), (1438, 1512, 1442), (1436, 1514, 1512), (1436, 1515, 1514), (1436, 1516, 1515), (1436, 1519, 1518), (1436, 1521, 1520), (1523, 1521, 1436), (1524, 1527, 1513), (1523, 1525, 1522), (1527, 1528, 1526), (1527, 1529, 1528), (1527, 1531, 1530), (1534, 1532, 1524), (1532, 1535, 1533), (1749, 1513, 1536), (1540, 1524, 1513), (1542, 1541, 1513), (1537, 1543, 1513), (1536, 1513, 1444), (1544, 1536, 1444), (1545, 1536, 1544), (1546, 1544, 1446), (1550, 1547, 1445), (1551, 1445, 1548), (1552, 1550, 1445), (1556, 1445, 1549), (1557, 1549, 1547), (1558, 1547, 1550), (1560, 1445, 1553), (1562, 1554, 1555), (1564, 1559, 1560), (1565, 1546, 1563), (1574, 1445, 1447), (1570, 1574, 1447), (1572, 1567, 1447), (1568, 1573, 1447), (1575, 1571, 1567), (1566, 1578, 1568), (1581, 1574, 1570), (1569, 1583, 1582), (1584, 1551, 1548), (1452, 1586, 1448), (1366, 1588, 1456), (1457, 1590, 1366), (1592, 1448, 1591), (1594, 1595, 1448), (1598, 1600, 1448), (1904, 1448, 1599), (1448, 1602, 1569), (1603, 1904, 1599), (1601, 1603, 1599), (1448, 1605, 1602), (1603, 1611, 1904), (1603, 1614, 1611), (1612, 1615, 1603), (1616, 1617, 1615), (1622, 1621, 1620), (1625, 1366, 1458), (1624, 1626, 1457), (1366, 1627, 1624), (1366, 1630, 1628), (1625, 1632, 1366), (1625, 1905, 1632), (1458, 1633, 1625), (1636, 1637, 1635), (1643, 1642, 1641), (1646, 1647, 1645), (1652, 1653, 1651), (1459, 1654, 1652), (1655, 1906, 1654), (1459, 1656, 1655), (1459, 1658, 1657), (1459, 1660, 1659), (1662, 1663, 1661), (1460, 1459, 1368), (1667, 1460, 1665), (1670, 1370, 1668), (1672, 1370, 1669), (1674, 1672, 1673), (1665, 1460, 1370), (1675, 1672, 1674), (1676, 1672, 1675), (1665, 1370, 1672), (1678, 1672, 1676), (1679, 1677, 1672), (1682, 1680, 1681), (1684, 1665, 1682), (1685, 1462, 1463), (1689, 1462, 1685), (1374, 1690, 1686), (1687, 1691, 1374), (1692, 1668, 1462), (1693, 1688, 1462), (1687, 1694, 1691), (1374, 1695, 1687), (1374, 1698, 1695), (1374, 1700, 1699), (1374, 1702, 1701), (1696, 1703, 1374), (1704, 1907, 1703), (1489, 1707, 1488), (1490, 1707, 1489), (1708, 1709, 1707), (1707, 1711, 1461), (1713, 1696, 1461), (1714, 1461, 1710), (1707, 1908, 1711), (1718, 1707, 1712), (1719, 1696, 1713), (1715, 1720, 1707), (1723, 1707, 1716), (1724, 1696, 1719), (1721, 1726, 1715), (1727, 1721, 1722), (1721, 1730, 1726), (1728, 1706, 1705), (1532, 1734, 1733), (1737, 1532, 1534), (1738, 1534, 1524), (1735, 1739, 1734), (1741, 1737, 1534), (1735, 1742, 1739), (1746, 1539, 1540), (1538, 1747, 1537), (1749, 1750, 1538), (1754, 1749, 1536), (1753, 1756, 1752), (1757, 1758, 1754), (1762, 1536, 1545), (1763, 1545, 1544), (1769, 1545, 1763), (1766, 1770, 1765), (1775, 1536, 1767), (1778, 1772, 1773), (1779, 1757, 1755), (1544, 1771, 1761), (1781, 1776, 1771), (1783, 1785, 1782), (1546, 1789, 1786), (1787, 1790, 1546), (1791, 1793, 1787), (1546, 1795, 1794), (1792, 1796, 1546), (1798, 1801, 1800), (1804, 1546, 1565), (1806, 1546, 1804), (1806, 1804, 1805), (1807, 1546, 1806), (1809, 1546, 1807), (1810, 1546, 1809), (1811, 1546, 1810), (1812, 1546, 1811), (1813, 1799, 1812), (1799, 1803, 1802), (1814, 1799, 1813), (1662, 1815, 1663), (1459, 1816, 1662), (1459, 1818, 1817), (1821, 1819, 1459), (1821, 1820, 1819), (1664, 1822, 1821), (1821, 1459, 1664), (1664, 1824, 1823), (1664, 1826, 1825), (1827, 1664, 1666), (1664, 1828, 1910), (1664, 1829, 1828), (1832, 1664, 1827), (1664, 1834, 1830), (1664, 1837, 1834), (1839, 1836, 1831), (1664, 1843, 1842), (1844, 1664, 1835), (1664, 1846, 1843), (1848, 1664, 1844), (1664, 1850, 1847), (1854, 1664, 1848), (1857, 1862, 1855), (1866, 1859, 1827), (1864, 1867, 1863), (1870, 1667, 1858), (1871, 1832, 1859), (1870, 1874, 1872), (1858, 1876, 1870), (1879, 1665, 1683), (1882, 1665, 1879), (1883, 1878, 1665), (1885, 1665, 1880), (1886, 1878, 1883), (1888, 1667, 1878), (1890, 1887, 1667), (1891, 1667, 1888), (1893, 1887, 1890), (1894, 1892, 1887), (1897, 1667, 1892), (1898, 1895, 1896), (1852, 1899, 1851), (1900, 1852, 1853), (1852, 1913, 1899), (14, 20, 22), (25, 19, 18), (25, 18, 20), (253, 254, 255), (375, 366, 379), (441, 440, 439), (442, 441, 439), (442, 443, 444), (447, 445, 443), (489, 504, 500), (656, 1203, 653), (656, 653, 654), (657, 654, 652), (657, 656, 654), (659, 655, 656), (1128, 1103, 1126), (1357, 1356, 1355), (1443, 1441, 1440), (1506, 1505, 1510), (1511, 1443, 1442), (1618, 1623, 1616), (1619, 1618, 1616), (1621, 1618, 1620), (1188, 3, 2), (2, 5, 1), (3, 14, 2), (4, 6, 14), (14, 9, 5), (7, 10, 14), (14, 13, 8), (11, 15, 14), (14, 22, 12), (16, 23, 14), (23, 26, 14), (25, 14, 27), (28, 30, 29), (34, 14, 26), (30, 35, 33), (34, 35, 30), (34, 40, 39), (41, 42, 26), (43, 44, 42), (44, 46, 34), (47, 49, 46), (48, 50, 49), (51, 52, 50), (52, 56, 50), (54, 55, 56), (1189, 57, 56), (58, 59, 56), (60, 61, 56), (65, 68, 64), (67, 70, 66), (67, 73, 70), (72, 75, 71), (79, 78, 1190), (88, 82, 78), (80, 83, 88), (88, 81, 82), (84, 86, 88), (88, 65, 63), (87, 89, 88), (91, 92, 88), (88, 68, 65), (93, 94, 88), (95, 100, 94), (96, 101, 100), (107, 106, 103), (106, 111, 105), (110, 114, 109), (330, 117, 114), (115, 330, 111), (330, 119, 116), (120, 121, 330), (40, 126, 125), (34, 126, 40), (34, 132, 131), (34, 134, 133), (134, 149, 137), (149, 140, 139), (61, 143, 56), (144, 145, 143), (146, 149, 56), (147, 148, 149), (150, 151, 149), (151, 152, 149), (152, 155, 149), (153, 154, 155), (149, 134, 34), (154, 156, 155), (157, 158, 155), (158, 159, 155), (155, 350, 149), (160, 161, 159), (161, 164, 155), (165, 168, 155), (173, 172, 167), (169, 174, 168), (171, 176, 170), (372, 179, 1192), (176, 372, 175), (172, 372, 171), (181, 186, 180), (183, 187, 182), (182, 194, 181), (191, 195, 189), (193, 199, 192), (188, 200, 187), (200, 188, 189), (196, 201, 200), (197, 202, 201), (199, 162, 163), (200, 199, 193), (200, 173, 199), (204, 207, 203), (206, 209, 205), (206, 212, 209), (211, 215, 210), (226, 220, 1193), (213, 215, 212), (217, 200, 216), (218, 221, 200), (226, 225, 219), (200, 201, 202), (213, 226, 215), (224, 200, 223), (226, 200, 224), (228, 234, 204), (232, 230, 231), (234, 207, 204), (235, 239, 234), (237, 245, 236), (240, 246, 213), (243, 249, 242), (213, 247, 248), (255, 254, 250), (253, 233, 252), (233, 253, 255), (257, 259, 233), (259, 263, 233), (265, 233, 264), (266, 268, 233), (268, 273, 233), (275, 277, 274), (279, 280, 262), (282, 261, 262), (281, 283, 282), (282, 272, 261), (283, 278, 282), (285, 286, 278), (286, 288, 278), (290, 292, 289), (293, 295, 291), (297, 298, 296), (301, 303, 300), (291, 277, 278), (304, 305, 303), (88, 310, 74), (309, 311, 308), (88, 312, 309), (318, 317, 316), (318, 319, 317), (320, 323, 321), (318, 322, 323), (318, 325, 322), (419, 328, 327), (318, 419, 326), (330, 88, 100), (99, 330, 102), (429, 318, 88), (330, 429, 88), (122, 331, 330), (331, 332, 330), (332, 333, 330), (333, 334, 330), (335, 336, 330), (336, 340, 330), (345, 344, 337), (342, 347, 341), (345, 347, 343), (345, 330, 346), (149, 350, 142), (348, 354, 1195), (353, 358, 352), (356, 363, 355), (358, 356, 357), (359, 358, 354), (345, 361, 363), (358, 345, 356), (364, 345, 339), (359, 345, 358), (359, 365, 345), (177, 367, 155), (372, 371, 178), (368, 373, 155), (372, 377, 371), (378, 372, 172), (379, 366, 380), (377, 375, 376), (377, 366, 375), (380, 359, 155), (378, 366, 372), (366, 359, 380), (381, 366, 378), (459, 382, 200), (383, 459, 200), (213, 200, 226), (291, 384, 277), (385, 291, 300), (386, 291, 385), (307, 385, 305), (1194, 387, 385), (388, 389, 387), (389, 391, 385), (390, 392, 391), (392, 386, 391), (394, 395, 386), (396, 397, 386), (400, 399, 386), (401, 386, 399), (403, 386, 402), (405, 407, 406), (410, 411, 409), (406, 291, 386), (412, 406, 411), (413, 414, 406), (422, 420, 419), (422, 421, 420), (422, 425, 424), (318, 423, 422), (423, 427, 426), (428, 423, 318), (423, 431, 430), (428, 433, 432), (428, 434, 433), (429, 434, 318), (434, 436, 435), (434, 438, 437), (429, 439, 438), (429, 447, 442), (429, 449, 447), (449, 450, 448), (489, 452, 449), (489, 454, 451), (489, 455, 454), (456, 489, 429), (345, 457, 330), (460, 458, 366), (461, 460, 459), (384, 463, 213), (465, 464, 291), (406, 465, 291), (470, 467, 469), (467, 465, 406), (417, 471, 414), (466, 472, 467), (472, 473, 467), (473, 474, 467), (474, 475, 467), (475, 476, 467), (476, 477, 467), (468, 478, 469), (470, 480, 467), (480, 481, 467), (481, 482, 467), (482, 483, 467), (489, 485, 455), (489, 487, 485), (489, 488, 486), (489, 491, 488), (489, 493, 490), (493, 494, 492), (496, 499, 495), (489, 500, 498), (502, 503, 1196), (500, 504, 503), (489, 506, 505), (489, 508, 507), (508, 510, 509), (489, 511, 510), (489, 1197, 512), (514, 1197, 489), (497, 514, 489), (1197, 514, 513), (514, 516, 515), (497, 516, 514), (458, 457, 365), (458, 519, 457), (520, 519, 458), (524, 521, 460), (526, 523, 522), (524, 526, 522), (527, 525, 461), (528, 527, 463), (533, 529, 465), (532, 531, 467), (536, 535, 467), (537, 536, 534), (535, 533, 467), (541, 540, 539), (542, 544, 533), (543, 542, 533), (545, 544, 542), (544, 546, 533), (546, 548, 547), (553, 552, 551), (555, 530, 467), (516, 557, 556), (497, 558, 557), (497, 561, 560), (497, 563, 562), (497, 564, 563), (564, 567, 566), (497, 569, 568), (497, 570, 569), (570, 572, 1199), (570, 497, 572), (574, 497, 575), (497, 576, 1200), (576, 578, 577), (582, 578, 517), (581, 582, 518), (519, 581, 518), (583, 584, 519), (586, 583, 520), (587, 585, 586), (587, 586, 525), (593, 595, 592), (596, 597, 594), (594, 589, 533), (1201, 600, 599), (600, 601, 594), (602, 603, 594), (603, 604, 594), (604, 606, 605), (608, 616, 607), (609, 617, 608), (614, 618, 613), (617, 620, 616), (613, 617, 611), (1202, 621, 613), (620, 623, 619), (621, 624, 613), (623, 626, 622), (617, 630, 620), (624, 627, 617), (630, 629, 625), (628, 631, 617), (631, 634, 617), (630, 635, 632), (634, 636, 617), (638, 639, 617), (639, 640, 617), (640, 641, 617), (642, 643, 637), (654, 653, 651), (660, 659, 656), (659, 663, 658), (662, 664, 661), (664, 667, 659), (666, 645, 644), (668, 669, 667), (666, 647, 645), (667, 671, 659), (669, 673, 667), (671, 647, 666), (672, 674, 673), (578, 680, 679), (684, 578, 685), (578, 688, 687), (690, 682, 691), (682, 692, 691), (834, 695, 694), (581, 682, 582), (696, 682, 581), (584, 581, 519), (584, 696, 581), (585, 697, 583), (700, 699, 585), (701, 585, 698), (702, 701, 698), (702, 700, 701), (703, 702, 587), (704, 703, 588), (705, 588, 589), (705, 704, 588), (707, 705, 589), (605, 707, 589), (709, 708, 707), (637, 709, 630), (711, 709, 637), (712, 711, 637), (643, 714, 637), (714, 715, 637), (716, 717, 637), (721, 720, 719), (723, 637, 722), (726, 725, 637), (728, 712, 710), (729, 711, 713), (647, 730, 649), (647, 732, 730), (732, 733, 1204), (647, 734, 733), (647, 736, 735), (674, 671, 673), (675, 738, 671), (671, 746, 647), (739, 740, 738), (740, 671, 738), (741, 742, 740), (742, 748, 740), (743, 744, 748), (736, 746, 737), (671, 747, 746), (745, 749, 748), (750, 752, 748), (747, 754, 753), (671, 755, 754), (671, 758, 757), (671, 759, 758), (748, 759, 671), (759, 761, 760), (759, 763, 762), (748, 765, 764), (748, 767, 766), (748, 768, 767), (934, 773, 770), (774, 775, 748), (775, 777, 748), (778, 779, 748), (781, 782, 748), (782, 784, 748), (786, 787, 785), (789, 790, 788), (790, 934, 788), (791, 792, 934), (793, 796, 934), (797, 935, 796), (798, 799, 935), (801, 803, 802), (806, 805, 804), (806, 807, 805), (809, 808, 807), (809, 810, 808), (813, 806, 804), (1207, 815, 814), (816, 818, 809), (817, 819, 818), (821, 823, 820), (822, 824, 823), (823, 809, 820), (827, 828, 825), (834, 836, 835), (682, 838, 836), (840, 839, 837), (682, 840, 838), (682, 842, 840), (847, 846, 682), (831, 849, 846), (847, 831, 846), (831, 851, 849), (831, 850, 851), (850, 831, 830), (696, 847, 682), (852, 965, 696), (697, 852, 584), (699, 697, 585), (854, 853, 699), (702, 699, 700), (702, 854, 699), (855, 853, 854), (857, 855, 702), (856, 857, 703), (859, 858, 704), (706, 859, 705), (861, 709, 711), (862, 709, 861), (864, 863, 709), (863, 865, 709), (867, 869, 865), (868, 869, 867), (872, 871, 870), (874, 873, 869), (873, 875, 869), (877, 708, 709), (882, 881, 879), (884, 886, 885), (886, 901, 900), (889, 908, 887), (892, 908, 891), (894, 902, 908), (896, 903, 895), (901, 905, 904), (903, 902, 895), (887, 908, 907), (908, 911, 910), (912, 908, 913), (908, 917, 915), (914, 918, 908), (934, 772, 773), (934, 921, 920), (934, 923, 921), (934, 925, 923), (926, 903, 899), (928, 903, 927), (929, 931, 903), (934, 933, 930), (931, 934, 903), (935, 934, 796), (1206, 938, 935), (939, 941, 935), (809, 944, 940), (941, 945, 935), (809, 948, 944), (936, 935, 945), (947, 949, 946), (951, 953, 936), (809, 956, 952), (955, 957, 954), (958, 961, 957), (964, 963, 960), (961, 936, 957), (964, 962, 963), (964, 961, 962), (964, 937, 936), (831, 809, 825), (964, 960, 809), (847, 809, 831), (855, 969, 853), (857, 971, 855), (972, 969, 970), (971, 972, 855), (973, 857, 856), (973, 1031, 857), (858, 973, 856), (708, 859, 706), (976, 975, 708), (978, 977, 881), (980, 877, 979), (985, 983, 877), (983, 976, 708), (994, 1037, 983), (914, 995, 918), (995, 914, 996), (914, 999, 998), (914, 1004, 1003), (1006, 1004, 914), (1004, 1011, 1010), (1004, 1006, 1011), (1013, 1015, 1014), (1006, 1016, 1015), (1006, 1018, 1016), (1012, 1061, 1006), (1019, 1006, 934), (937, 1019, 934), (1021, 1020, 964), (966, 1021, 964), (1023, 966, 965), (967, 1023, 965), (1025, 1024, 967), (1027, 1025, 969), (1028, 1026, 969), (972, 1028, 969), (972, 1027, 1028), (971, 1027, 972), (1029, 1030, 971), (974, 1032, 973), (1033, 974, 859), (1034, 1033, 975), (1041, 1040, 1037), (1042, 1037, 1040), (1043, 1034, 1037), (1044, 1043, 1037), (1045, 1044, 1037), (1047, 1046, 1034), (1048, 1047, 1043), (1052, 1051, 1034), (1053, 1052, 1050), (1054, 1051, 1052), (1057, 1056, 1034), (1058, 1035, 1034), (1059, 1035, 1058), (1006, 1061, 1060), (1061, 1062, 1208), (1012, 1064, 1063), (1012, 1065, 1064), (1006, 1067, 1066), (1006, 1068, 1067), (1068, 1071, 1070), (1006, 1073, 1072), (1006, 1074, 1073), (1069, 1077, 1076), (1075, 1078, 1069), (1080, 1082, 1081), (1019, 1084, 1083), (1019, 1086, 1085), (1087, 1086, 1019), (1090, 1089, 1088), (1090, 1091, 1089), (1020, 1092, 1019), (1095, 1093, 1020), (1095, 1020, 1021), (1094, 1095, 1021), (1022, 1094, 966), (1022, 1153, 1094), (1024, 1022, 1023), (1099, 1097, 1025), (1098, 1099, 1025), (1030, 1100, 1027), (1102, 974, 1033), (1106, 1105, 1034), (1108, 1107, 1034), (1109, 1108, 1034), (1111, 1110, 1107), (1112, 1103, 1034), (1113, 1112, 1034), (1114, 1112, 1113), (1116, 1115, 1112), (1118, 1117, 1115), (1117, 1120, 1103), (1123, 1122, 1103), (1119, 1123, 1103), (1125, 1124, 1103), (1122, 1126, 1103), (1129, 1130, 1164), (1133, 1104, 1034), (1090, 1134, 1091), (1090, 1135, 1210), (1090, 1136, 1135), (1139, 1137, 1090), (1139, 1138, 1137), (1139, 1141, 1140), (1139, 1142, 1141), (1139, 1143, 1142), (1148, 1145, 1144), (1146, 1148, 1139), (1148, 1149, 1147), (1148, 1150, 1149), (1148, 1151, 1150), (1146, 1152, 1148), (1153, 1093, 1095), (1154, 1153, 1022), (1096, 1154, 1022), (1096, 1266, 1154), (1100, 1156, 1099), (1157, 1155, 1097), (1158, 1159, 1157), (1160, 1158, 1100), (1162, 1161, 1029), (1102, 1163, 1101), (1164, 1163, 1103), (1165, 1163, 1164), (1131, 1166, 1164), (1167, 1168, 1164), (1169, 1170, 1164), (1170, 1172, 1164), (1172, 1173, 1164), (1175, 1176, 1174), (1179, 1164, 1178), (1182, 1181, 1164), (1185, 1184, 1164), (1186, 1164, 1184), (1214, 1216, 1213), (1216, 1217, 1215), (1216, 1219, 1218), (1214, 1219, 1216), (1214, 1224, 1222), (1146, 1228, 1152), (1146, 1227, 1228), (1230, 1233, 1229), (1146, 1236, 1232), (1146, 1240, 1237), (1239, 1214, 1211), (1146, 1214, 1240), (1241, 1242, 1146), (1245, 1244, 1146), (1246, 1245, 1146), (1243, 1246, 1146), (1249, 1248, 1246), (1250, 1249, 1243), (1251, 1225, 1214), (1253, 1252, 1245), (1254, 1244, 1245), (1146, 1258, 1256), (1258, 1260, 1259), (1255, 1260, 1146), (1260, 1263, 1262), (1265, 1092, 1093), (1153, 1265, 1093), (1266, 1265, 1153), (1096, 1361, 1266), (1267, 1361, 1096), (1158, 1268, 1155), (1270, 1269, 1158), (1271, 1270, 1160), (1272, 1271, 1161), (1273, 1272, 1162), (1275, 1165, 1164), (1276, 1278, 1165), (1279, 1280, 1165), (1280, 1283, 1282), (1283, 1285, 1282), (1285, 1286, 1282), (1288, 1289, 1282), (1289, 1290, 1282), (1294, 1293, 1165), (1292, 1294, 1165), (1293, 1296, 1165), (1282, 1298, 1297), (1299, 1371, 1165), (1300, 1299, 1165), (1296, 1300, 1165), (1294, 1301, 1293), (1282, 1304, 1303), (1282, 1308, 1307), (1309, 1310, 1282), (1310, 1311, 1282), (1312, 1314, 1313), (1316, 1305, 1295), (1317, 1316, 1295), (1225, 1320, 1319), (1323, 1322, 1225), (1324, 1323, 1251), (1325, 1324, 1251), (1327, 1326, 1225), (1328, 1327, 1225), (1329, 1321, 1320), (1330, 1329, 1225), (1264, 1332, 1331), (1332, 1335, 1334), (1332, 1255, 1335), (1255, 1338, 1337), (1255, 1340, 1339), (1341, 1340, 1255), (1341, 1343, 1342), (1255, 1343, 1341), (1343, 1347, 1346), (1343, 1255, 1347), (1255, 1350, 1349), (1255, 1357, 1354), (1357, 1355, 1353), (1357, 1358, 1902), (1265, 1359, 1255), (1360, 1359, 1265), (1363, 1362, 1361), (1364, 1363, 1267), (1270, 1268, 1269), (1365, 1364, 1268), (1270, 1365, 1268), (1366, 1364, 1365), (1367, 1366, 1270), (1368, 1367, 1271), (1370, 1369, 1273), (1371, 1370, 1273), (1376, 1375, 1371), (1282, 1378, 1377), (1282, 1379, 1378), (1383, 1379, 1305), (1383, 1385, 1384), (1385, 1387, 1386), (1390, 1372, 1380), (1393, 1392, 1372), (1373, 1394, 1371), (1395, 1396, 1371), (1398, 1399, 1397), (1400, 1402, 1461), (1403, 1404, 1402), (1405, 1406, 1461), (1409, 1305, 1316), (1411, 1387, 1385), (1411, 1412, 1389), (1359, 1414, 1357), (1414, 1417, 1415), (1359, 1419, 1416), (1359, 1418, 1419), (1359, 1422, 1420), (1422, 1424, 1421), (1424, 1425, 1423), (1424, 1427, 1425), (1430, 1428, 1426), (1424, 1430, 1427), (1359, 1430, 1424), (1436, 1432, 1429), (1436, 1433, 1432), (1436, 1435, 1433), (1442, 1443, 1440), (1444, 1513, 1359), (1444, 1359, 1360), (1445, 1446, 1362), (1447, 1363, 1364), (1447, 1445, 1363), (1450, 1447, 1364), (1449, 1448, 1447), (1450, 1449, 1447), (1366, 1456, 1450), (1450, 1454, 1453), (1450, 1455, 1451), (1450, 1456, 1455), (1368, 1458, 1367), (1370, 1460, 1369), (1374, 1370, 1371), (1374, 1462, 1370), (1408, 1465, 1407), (1466, 1468, 1465), (1468, 1470, 1467), (1469, 1471, 1470), (1471, 1472, 1467), (1472, 1474, 1467), (1475, 1476, 1467), (1476, 1477, 1467), (1478, 1479, 1467), (1479, 1480, 1467), (1467, 1482, 1481), (1467, 1483, 1482), (1467, 1486, 1483), (1467, 1487, 1486), (1707, 1461, 1467), (1488, 1707, 1467), (1491, 1492, 1467), (1493, 1494, 1492), (1494, 1496, 1467), (1495, 1497, 1496), (1496, 1498, 1467), (1496, 1500, 1498), (1496, 1501, 1500), (1499, 1502, 1501), (1502, 1505, 1501), (1503, 1510, 1505), (1506, 1509, 1508), (1512, 1511, 1442), (1438, 1436, 1512), (1513, 1436, 1359), (1436, 1517, 1516), (1517, 1436, 1518), (1436, 1520, 1519), (1513, 1527, 1436), (1521, 1523, 1522), (1527, 1523, 1436), (1523, 1527, 1526), (1524, 1532, 1527), (1527, 1532, 1531), (1532, 1733, 1535), (1538, 1537, 1513), (1749, 1538, 1513), (1540, 1539, 1524), (1541, 1540, 1513), (1543, 1542, 1513), (1446, 1544, 1444), (1445, 1546, 1446), (1547, 1549, 1445), (1551, 1552, 1445), (1554, 1553, 1445), (1555, 1554, 1445), (1556, 1555, 1445), (1560, 1559, 1445), (1562, 1561, 1554), (1563, 1546, 1445), (1559, 1563, 1445), (1566, 1568, 1447), (1571, 1570, 1447), (1567, 1571, 1447), (1573, 1572, 1447), (1574, 1548, 1445), (1576, 1575, 1567), (1568, 1578, 1577), (1569, 1582, 1566), (1580, 1579, 1574), (1581, 1580, 1574), (1585, 1584, 1548), (1456, 1588, 1587), (1366, 1589, 1588), (1366, 1590, 1589), (1586, 1591, 1448), (1592, 1594, 1448), (1595, 1596, 1448), (1448, 1566, 1447), (1596, 1597, 1448), (1597, 1598, 1448), (1448, 1569, 1566), (1600, 1599, 1448), (1903, 1601, 1599), (1601, 1604, 1603), (1448, 1606, 1605), (1448, 1607, 1606), (1448, 1904, 1607), (1604, 1608, 1603), (1904, 1610, 1609), (1904, 1611, 1610), (1608, 1612, 1603), (1611, 1614, 1613), (1603, 1615, 1614), (1612, 1616, 1615), (1616, 1623, 1617), (1619, 1620, 1618), (1624, 1457, 1366), (1457, 1626, 1593), (1366, 1628, 1627), (1628, 1630, 1629), (1366, 1631, 1630), (1366, 1632, 1631), (1458, 1634, 1633), (1458, 1635, 1634), (1458, 1636, 1635), (1458, 1638, 1636), (1458, 1639, 1638), (1458, 1640, 1639), (1458, 1641, 1640), (1643, 1641, 1458), (1644, 1643, 1458), (1458, 1645, 1644), (1458, 1646, 1645), (1649, 1646, 1458), (1459, 1649, 1458), (1646, 1649, 1648), (1649, 1651, 1650), (1649, 1652, 1651), (1459, 1652, 1649), (1459, 1655, 1654), (1459, 1657, 1656), (1459, 1659, 1658), (1459, 1661, 1660), (1459, 1662, 1661), (1460, 1664, 1459), (1666, 1664, 1460), (1667, 1666, 1460), (1670, 1669, 1370), (1671, 1670, 1668), (1673, 1672, 1669), (1677, 1665, 1672), (1680, 1665, 1677), (1682, 1665, 1680), (1684, 1683, 1665), (1462, 1668, 1370), (1374, 1686, 1464), (1374, 1691, 1690), (1688, 1692, 1462), (1697, 1671, 1668), (1374, 1699, 1698), (1374, 1701, 1700), (1374, 1703, 1702), (1696, 1704, 1703), (1696, 1705, 1704), (1490, 1708, 1707), (1461, 1696, 1374), (1711, 1710, 1461), (1709, 1712, 1707), (1714, 1713, 1461), (1717, 1716, 1707), (1718, 1717, 1707), (1721, 1715, 1707), (1722, 1721, 1707), (1723, 1722, 1707), (1715, 1726, 1725), (1696, 1728, 1705), (1729, 1728, 1696), (1721, 1731, 1730), (1728, 1732, 1706), (1532, 1735, 1734), (1736, 1735, 1532), (1737, 1736, 1532), (1736, 1740, 1735), (1735, 1743, 1742), (1744, 1743, 1735), (1746, 1745, 1539), (1538, 1748, 1747), (1749, 1752, 1751), (1749, 1753, 1752), (1754, 1753, 1749), (1755, 1754, 1536), (1755, 1757, 1754), (1757, 1760, 1759), (1764, 1763, 1544), (1544, 1765, 1764), (1544, 1766, 1765), (1761, 1766, 1544), (1768, 1767, 1536), (1762, 1768, 1536), (1773, 1772, 1536), (1774, 1773, 1536), (1775, 1774, 1536), (1777, 1755, 1536), (1772, 1777, 1536), (1779, 1760, 1757), (1780, 1779, 1755), (1544, 1781, 1771), (1782, 1781, 1544), (1783, 1782, 1544), (1546, 1783, 1544), (1782, 1784, 1781), (1546, 1786, 1783), (1786, 1789, 1788), (1546, 1790, 1789), (1546, 1791, 1787), (1546, 1794, 1791), (1546, 1796, 1795), (1792, 1797, 1796), (1546, 1800, 1792), (1798, 1800, 1546), (1799, 1798, 1546), (1799, 1802, 1798), (1808, 1807, 1806), (1812, 1799, 1546), (1459, 1817, 1816), (1459, 1819, 1818), (1821, 1909, 1820), (1664, 1823, 1822), (1664, 1825, 1824), (1664, 1910, 1826), (1664, 1830, 1829), (1832, 1831, 1664), (1830, 1834, 1833), (1831, 1836, 1664), (1664, 1838, 1837), (1836, 1835, 1664), (1838, 1842, 1840), (1664, 1842, 1838), (1841, 1835, 1836), (1845, 1844, 1835), (1664, 1847, 1846), (1849, 1848, 1844), (1664, 1851, 1850), (1664, 1852, 1851), (1853, 1852, 1664), (1854, 1853, 1664), (1855, 1856, 1666), (1856, 1827, 1666), (1857, 1855, 1666), (1667, 1857, 1666), (1860, 1827, 1856), (1855, 1862, 1861), (1667, 1863, 1857), (1667, 1864, 1863), (1865, 1864, 1667), (1859, 1832, 1827), (1667, 1868, 1865), (1667, 1869, 1868), (1667, 1872, 1869), (1870, 1872, 1667), (1872, 1874, 1873), (1875, 1877, 1858), (1881, 1880, 1665), (1882, 1881, 1665), (1878, 1667, 1665), (1884, 1883, 1665), (1885, 1884, 1665), (1911, 1886, 1883), (1889, 1888, 1878), (1891, 1890, 1667), (1887, 1892, 1667), (1912, 1894, 1887), (1895, 1858, 1667), (1896, 1895, 1667), (1897, 1896, 1667), (1895, 1875, 1858), (1852, 1901, 1913)])
me_mesh.update()

# ---- objects
ob_mycurve = bpy.data.objects.new('myCurve', me_mesh)

# ---- transforms, parenting, visibility, modifiers, constraints
ob_mycurve.location = (0.0, 0.0, 0.0)
_m = ob_mycurve.modifiers.new('Auto Smooth', 'NODES')
_m.node_group = ng_auto_smooth
_gi = [s.identifier for s in ng_auto_smooth.interface.items_tree if s.item_type == 'SOCKET' and s.in_out == 'INPUT']
_m[_gi[1]] = 3.142  # Angle

# ---- collection membership
scene.collection.objects.link(ob_mycurve)

# ---- scene / render settings (as saved in the file)
scene.frame_start = 1; scene.frame_end = 250; scene.frame_set(1)
scene.render.engine = 'BLENDER_EEVEE_NEXT'
scene.cycles.sampling_pattern = 'TABULATED_SOBOL'
scene.cycles.use_light_tree = False
scene.view_settings.view_transform = 'Filmic'
bpy.context.view_layer.update()

# ---- added for rendering (the .blend has no active camera and no usable light): camera, sun
cam_auto = bpy.data.cameras.new('AutoCamera')
cam_auto.lens = 50.0
cam_auto.sensor_width = 36.0
cam_auto.clip_end = 1000.0
ob_auto_camera = bpy.data.objects.new('AutoCamera', cam_auto)
scene.collection.objects.link(ob_auto_camera)
ob_auto_camera.location = (118.683, 18.8058, 5.72267)
ob_auto_camera.rotation_euler = (1.09748, -7.21219e-08, 0.694738)
scene.camera = ob_auto_camera
light_auto_sun = bpy.data.lights.new('AutoSun', 'SUN')
light_auto_sun.energy = 3.0
light_auto_sun.angle = 0.0523599
ob_auto_sun = bpy.data.objects.new('AutoSun', light_auto_sun)
scene.collection.objects.link(ob_auto_sun)
ob_auto_sun.rotation_euler = (0.872665, 0.174533, 0.523599)
bpy.context.view_layer.update()
